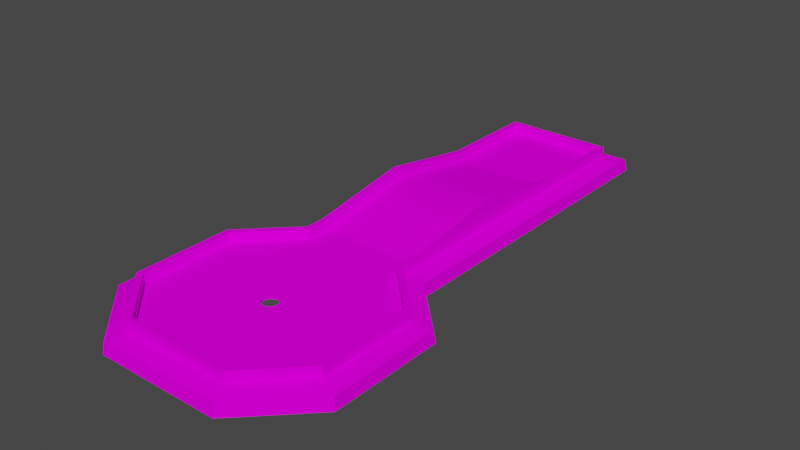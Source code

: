# Source: TestLevel.blend  (saved by Blender 2.80.75; exported with 4.5.12 LTS)
import bpy
from mathutils import Matrix  # noqa: F401  (used for matrix-valued properties, if any)

bpy.ops.wm.read_factory_settings(use_empty=True)
scene = bpy.context.scene
scene.name = 'Scene'

# ---- collections
col_collection = bpy.data.collections.new('Collection'); scene.collection.children.link(col_collection)

# ---- images (referenced by path relative to the original .blend; pixels are not part of the script)
import os
ASSET_DIR = os.environ.get("B2B_ASSET_DIR", "")  # directory of the original .blend (textures are referenced by path, not embedded)
HERE = os.path.dirname(os.path.abspath(__file__))  # packed textures are extracted next to this script under _unpacked/

def load_image(name, relpath, width, height, colorspace="sRGB"):
    """Load a texture the original file referenced (path relative to the .blend, or extracted next to this script)."""
    p = next((c for c in (os.path.join(HERE, relpath), os.path.join(ASSET_DIR, relpath)) if relpath and os.path.exists(c)), "")
    if p:
        img = bpy.data.images.load(p, check_existing=True)
        img.name = name
    else:  # same state as the original file: an image datablock whose file is absent (Cycles renders it pink)
        img = bpy.data.images.new(name, width, height)
        img.source = "FILE"
        img.filepath = "//" + (relpath or name)
    img.colorspace_settings.name = colorspace
    return img
img_tex_minigolfpack_png = load_image('tex_MinigolfPack.png', 'tex_MinigolfPack.png', 1024, 1024, 'sRGB')

# ---- materials (node trees are filled in below, after node groups)
mat_01___default = bpy.data.materials.new('01_-_Default')
mat_01___default.use_transparent_shadow = False
mat_01___default.diffuse_color = (0.5882, 0.5882, 0.5882, 1.0)
mat_01___default.roughness = 0.8586
mat_01___default.specular_intensity = 0.0
mat_01___default_001 = bpy.data.materials.new('01_-_Default.001')
mat_01___default_001.use_transparent_shadow = False
mat_01___default_001.diffuse_color = (0.5882, 0.5882, 0.5882, 1.0)
mat_01___default_001.roughness = 0.8586
mat_01___default_001.specular_intensity = 0.0
mat_01___default_002 = bpy.data.materials.new('01_-_Default.002')
mat_01___default_002.use_transparent_shadow = False
mat_01___default_002.diffuse_color = (0.5882, 0.5882, 0.5882, 1.0)
mat_01___default_002.roughness = 0.8586
mat_01___default_002.specular_intensity = 0.0

# ---- material node trees
mat_01___default.use_nodes = True; mat_01___default.node_tree.nodes.clear()
_N = mat_01___default.node_tree.nodes; _L = mat_01___default.node_tree.links
n0 = _N.new('ShaderNodeOutputMaterial'); n0.name = 'Material Output'; n0.location = (300, 300)
n1 = _N.new('ShaderNodeBsdfPrincipled'); n1.name = 'Principled BSDF'; n1.location = (10, 300)
n1.distribution = 'GGX'
n1.subsurface_method = 'BURLEY'
n1.inputs[2].default_value = 0.8586
n1.inputs[3].default_value = 1.45
n1.inputs[13].default_value = 0.0
n1.inputs[27].default_value = (0.0, 0.0, 0.0, 1.0)
n1.inputs[28].default_value = 1.0
n2 = _N.new('ShaderNodeTexImage'); n2.name = 'Image Texture'; n2.location = (-300, 600)
n2.image = img_tex_minigolfpack_png
_L.new(n1.outputs[0], n0.inputs[0])
_L.new(n2.outputs[0], n1.inputs[0])
n0.is_active_output = True
mat_01___default_001.use_nodes = True; mat_01___default_001.node_tree.nodes.clear()
_N = mat_01___default_001.node_tree.nodes; _L = mat_01___default_001.node_tree.links
n0 = _N.new('ShaderNodeOutputMaterial'); n0.name = 'Material Output'; n0.location = (300, 300)
n1 = _N.new('ShaderNodeBsdfPrincipled'); n1.name = 'Principled BSDF'; n1.location = (10, 300)
n1.distribution = 'GGX'
n1.subsurface_method = 'BURLEY'
n1.inputs[2].default_value = 0.8586
n1.inputs[3].default_value = 1.45
n1.inputs[13].default_value = 0.0
n1.inputs[27].default_value = (0.0, 0.0, 0.0, 1.0)
n1.inputs[28].default_value = 1.0
n2 = _N.new('ShaderNodeTexImage'); n2.name = 'Image Texture'; n2.location = (-300, 600)
n2.image = img_tex_minigolfpack_png
_L.new(n1.outputs[0], n0.inputs[0])
_L.new(n2.outputs[0], n1.inputs[0])
n0.is_active_output = True
mat_01___default_002.use_nodes = True; mat_01___default_002.node_tree.nodes.clear()
_N = mat_01___default_002.node_tree.nodes; _L = mat_01___default_002.node_tree.links
n0 = _N.new('ShaderNodeOutputMaterial'); n0.name = 'Material Output'; n0.location = (300, 300)
n1 = _N.new('ShaderNodeBsdfPrincipled'); n1.name = 'Principled BSDF'; n1.location = (10, 300)
n1.distribution = 'GGX'
n1.subsurface_method = 'BURLEY'
n1.inputs[2].default_value = 0.8586
n1.inputs[3].default_value = 1.45
n1.inputs[13].default_value = 0.0
n1.inputs[27].default_value = (0.0, 0.0, 0.0, 1.0)
n1.inputs[28].default_value = 1.0
n2 = _N.new('ShaderNodeTexImage'); n2.name = 'Image Texture'; n2.location = (-300, 600)
n2.image = img_tex_minigolfpack_png
_L.new(n1.outputs[0], n0.inputs[0])
_L.new(n2.outputs[0], n1.inputs[0])
n0.is_active_output = True

# ---- world
world_world = bpy.data.worlds.new('World'); scene.world = world_world
world_world.use_nodes = True; world_world.node_tree.nodes.clear()
_N = world_world.node_tree.nodes; _L = world_world.node_tree.links
n0 = _N.new('ShaderNodeOutputWorld'); n0.name = 'World Output'; n0.location = (300, 300)
n1 = _N.new('ShaderNodeBackground'); n1.name = 'Background'; n1.location = (10, 300)
n1.inputs[0].default_value = (0.05088, 0.05088, 0.05088, 1.0)
_L.new(n1.outputs[0], n0.inputs[0])
n0.is_active_output = True
world_world.color = (0.05088, 0.05088, 0.05088)
world_world.use_sun_shadow = False
world_world.sun_shadow_jitter_overblur = 0.0

# ---- meshes
me_mesh_trackgrassend_mesh = bpy.data.meshes.new('mesh_TrackGrassEnd_Mesh')
me_mesh_trackgrassend_mesh.from_pydata([(0.5, 0.0, -0.00844), (0.55, 0.0, -0.00844), (0.55, 0.1, -0.00844), (0.5, 0.1, -0.00844), (-0.55, 0.0, -0.00844), (-0.5, 0.0, -0.00844), (-0.5, 0.1, -0.00844), (-0.55, 0.1, -0.00844), (0.55, 0.0, -1.008), (0.55, 0.1, -1.008), (0.5, 0.1, -1.008), (0.5, 0.0, -0.7584), (-0.55, 0.1, -1.008), (-0.55, 0.0, -1.008), (-0.5, 0.0, -0.7584), (-0.5, 0.1, -1.008), (-0.55, 0.1, -1.058), (-0.55, 0.0, -1.058), (-0.5, 0.0, -1.058), (-0.5, 0.1, -1.058), (0.55, 0.0, -1.058), (0.55, 0.1, -1.058), (0.5, 0.0, -1.058), (0.5, 0.1, -1.058), (-0.5, 0.0, -1.008), (0.5, 0.0, -1.008), (0.25, 0.0, -0.7584), (0.72, -0.05, -0.00844), (0.5, -0.05, -0.00844), (0.5, -0.17, -0.00844), (0.74, -0.17, -0.00844), (-0.72, -0.05, -0.00844), (-0.74, -0.17, -0.00844), (-0.5, -0.17, -0.00844), (-0.5, -0.05, -0.00844), (0.25, -0.05, -0.00844), (0.25, -0.17, -0.00844), (0.25, 0.0, -0.00844), (-0.25, 0.0, -1.008), (-0.25, 0.0, -0.7584), (0.25, 0.0, -1.008), (-0.25, -0.05, -0.00844), (-0.25, -0.17, -0.00844), (-0.25, 0.0, -0.00844), (0.72, -0.05, -1.008), (0.74, -0.17, -1.008), (-0.72, -0.05, -1.008), (-0.74, -0.17, -1.008), (-0.72, -0.05, -1.228), (-0.74, -0.17, -1.248), (-0.5, -0.05, -1.228), (-0.5, -0.17, -1.248), (0.72, -0.05, -1.228), (0.74, -0.17, -1.248), (0.5, -0.05, -1.228), (0.5, -0.17, -1.248)], [], [(0, 1, 2), (2, 3, 0), (4, 5, 6), (6, 7, 4), (8, 9, 2), (2, 1, 8), (3, 10, 11), (11, 0, 3), (4, 7, 12), (12, 13, 4), (14, 15, 6), (6, 5, 14), (13, 12, 16), (16, 17, 13), (18, 17, 16), (16, 19, 18), (8, 20, 21), (21, 9, 8), (22, 23, 21), (21, 20, 22), (22, 18, 19), (19, 23, 22), (14, 24, 15), (10, 25, 11), (25, 26, 11), (27, 28, 29), (29, 30, 27), (1, 0, 28), (28, 27, 1), (31, 32, 33), (33, 34, 31), (4, 31, 34), (34, 5, 4), (35, 36, 29), (29, 28, 35), (37, 35, 28), (28, 0, 37), (38, 39, 26), (26, 40, 38), (41, 42, 36), (36, 35, 41), (43, 41, 35), (35, 37, 43), (38, 24, 39), (34, 33, 42), (42, 41, 34), (5, 34, 41), (41, 43, 5), (9, 10, 3), (3, 2, 9), (37, 0, 11), (11, 26, 37), (7, 6, 15), (15, 12, 7), (8, 1, 27), (27, 44, 8), (45, 44, 27), (27, 30, 45), (13, 46, 31), (31, 4, 13), (46, 47, 32), (32, 31, 46), (5, 43, 39), (39, 14, 5), (43, 37, 26), (26, 39, 43), (46, 13, 17), (17, 48, 46), (47, 46, 48), (48, 49, 47), (16, 12, 15), (50, 48, 17), (17, 18, 50), (51, 49, 48), (48, 50, 51), (16, 15, 19), (44, 52, 20), (20, 8, 44), (45, 53, 52), (52, 44, 45), (21, 10, 9), (54, 22, 20), (20, 52, 54), (55, 54, 52), (52, 53, 55), (21, 23, 10), (50, 18, 22), (22, 54, 50), (51, 50, 54), (54, 55, 51), (10, 23, 19), (19, 15, 10), (38, 40, 10), (10, 15, 38), (24, 14, 39), (25, 40, 26), (15, 24, 38), (40, 25, 10)])
me_mesh_trackgrassend_mesh.polygons.foreach_set('use_smooth', [0, 0, 0, 0, 0, 0, 0, 0, 0, 0, 0, 0, 0, 0, 0, 0, 0, 0, 0, 0, 0, 0, 0, 0, 1, 1, 1, 1, 1, 1, 1, 1, 1, 1, 1, 1, 1, 1, 1, 1, 1, 1, 1, 1, 1, 1, 1, 1, 1, 1, 1, 1, 1, 1, 1, 1, 1, 1, 1, 1, 1, 1, 1, 1, 1, 1, 1, 1, 1, 1, 1, 1, 1, 1, 1, 1, 1, 1, 1, 1, 1, 1, 1, 1, 1, 1, 1, 1, 1, 1, 1, 1, 1, 1, 1, 1, 1, 1])
_k = set([(0, 1), (0, 11), (0, 28), (0, 37), (1, 8), (1, 27), (2, 3), (2, 9), (3, 10), (4, 5), (4, 13), (4, 31), (4, 34), (5, 14), (5, 39), (5, 43), (6, 7), (6, 15), (7, 12), (7, 15), (8, 20), (9, 21), (10, 15), (10, 25), (10, 40), (11, 25), (12, 16), (13, 17), (14, 24), (15, 24), (16, 19), (17, 18), (18, 22), (19, 23), (20, 22), (21, 23), (24, 38), (25, 26), (25, 40), (27, 30), (27, 44), (29, 30), (29, 36), (30, 45), (31, 32), (31, 46), (32, 33), (32, 46), (32, 47), (33, 42), (36, 42), (37, 43), (38, 40), (44, 52), (45, 53), (46, 48), (47, 49), (48, 49), (48, 50), (49, 51), (50, 54), (51, 55), (52, 53), (52, 54), (53, 55)])
me_mesh_trackgrassend_mesh.attributes.new('sharp_edge', 'BOOLEAN', 'EDGE').data.foreach_set('value', [ (min(e.vertices), max(e.vertices)) in _k for e in me_mesh_trackgrassend_mesh.edges])
_uv = me_mesh_trackgrassend_mesh.uv_layers.new(name='UVMap')
_uv.uv.foreach_set('vector', [0.03016, 0.5717, 0.04227, 0.5717, 0.04227, 0.5959, 0.04227, 0.5959, 0.03016, 0.5959, 0.03016, 0.5717, 0.03016, 0.5717, 0.04227, 0.5717, 0.04227, 0.5959, 0.04227, 0.5959, 0.03016, 0.5959, 0.03016, 0.5717, 0.2458, 0.5717, 0.2458, 0.5959, 0.004065, 0.5959, 0.004065, 0.5959, 0.004065, 0.5717, 0.2458, 0.5717, 0.004065, 0.5961, 0.2458, 0.5961, 0.1854, 0.5717, 0.1854, 0.5717, 0.004065, 0.5717, 0.004065, 0.5961, 0.004065, 0.5717, 0.004065, 0.5961, 0.2458, 0.5961, 0.2458, 0.5961, 0.2458, 0.5717, 0.004065, 0.5717, 0.1854, 0.5717, 0.2458, 0.5959, 0.004065, 0.5959, 0.004065, 0.5959, 0.004065, 0.5717, 0.1854, 0.5717, 0.004065, 0.5717, 0.004065, 0.5961, 0.01615, 0.5961, 0.01615, 0.5961, 0.01615, 0.5717, 0.004065, 0.5717, 0.008965, 0.5717, 0.02105, 0.5717, 0.02105, 0.5961, 0.02105, 0.5961, 0.008965, 0.5961, 0.008965, 0.5717, 0.1258, 0.5717, 0.1379, 0.5717, 0.1379, 0.5961, 0.1379, 0.5961, 0.1258, 0.5961, 0.1258, 0.5717, 0.1307, 0.5717, 0.1307, 0.5961, 0.1428, 0.5961, 0.1428, 0.5961, 0.1428, 0.5717, 0.1307, 0.5717, 0.2411, 0.5717, 0.008804, 0.5717, 0.008804, 0.5961, 0.008804, 0.5961, 0.2411, 0.5961, 0.2411, 0.5717, 0.1854, 0.5717, 0.2458, 0.5717, 0.2458, 0.5959, 0.2458, 0.5961, 0.2458, 0.5717, 0.1854, 0.5717, 0.004242, 0.9959, 0.06462, 0.9356, 0.06462, 0.9959, 0.4916, 0.5496, 0.456, 0.5496, 0.456, 0.535, 0.456, 0.535, 0.4949, 0.535, 0.4916, 0.5496, 0.4641, 0.5557, 0.456, 0.5557, 0.456, 0.5496, 0.456, 0.5496, 0.4916, 0.5496, 0.4641, 0.5557, 0.2584, 0.5496, 0.2551, 0.535, 0.294, 0.535, 0.294, 0.535, 0.294, 0.5496, 0.2584, 0.5496, 0.2859, 0.5557, 0.2584, 0.5496, 0.294, 0.5496, 0.294, 0.5496, 0.294, 0.5557, 0.2859, 0.5557, 0.4155, 0.5496, 0.4155, 0.535, 0.456, 0.535, 0.456, 0.535, 0.456, 0.5496, 0.4155, 0.5496, 0.4155, 0.5557, 0.4155, 0.5496, 0.456, 0.5496, 0.456, 0.5496, 0.456, 0.5557, 0.4155, 0.5557, 0.004242, 0.9356, 0.06462, 0.9356, 0.06462, 0.9356, 0.06462, 0.9356, 0.004242, 0.9356, 0.004242, 0.9356, 0.3345, 0.5496, 0.3345, 0.535, 0.4155, 0.535, 0.4155, 0.535, 0.4155, 0.5496, 0.3345, 0.5496, 0.3345, 0.5557, 0.3345, 0.5496, 0.4155, 0.5496, 0.4155, 0.5496, 0.4155, 0.5557, 0.3345, 0.5557, 0.004242, 0.9356, 0.004242, 0.9959, 0.06462, 0.9356, 0.294, 0.5496, 0.294, 0.535, 0.3345, 0.535, 0.3345, 0.535, 0.3345, 0.5496, 0.294, 0.5496, 0.294, 0.5557, 0.294, 0.5496, 0.3345, 0.5496, 0.3345, 0.5496, 0.3345, 0.5557, 0.294, 0.5557, 0.2458, 0.5959, 0.2458, 0.6092, 0.004065, 0.6092, 0.004065, 0.6092, 0.004065, 0.5959, 0.2458, 0.5959, 0.1779, 0.9356, 0.1779, 0.9959, 0.06462, 0.9959, 0.06462, 0.9959, 0.06462, 0.9356, 0.1779, 0.9356, 0.004065, 0.6092, 0.004065, 0.5959, 0.2458, 0.5959, 0.2458, 0.5959, 0.2458, 0.6092, 0.004065, 0.6092, 0.496, 0.6089, 0.2545, 0.6089, 0.2545, 0.5596, 0.2545, 0.5596, 0.496, 0.5596, 0.496, 0.6089, 0.496, 0.5349, 0.496, 0.5596, 0.2545, 0.5596, 0.2545, 0.5596, 0.2545, 0.5349, 0.496, 0.5349, 0.4958, 0.6089, 0.4958, 0.5596, 0.2545, 0.5596, 0.2545, 0.5596, 0.2545, 0.6089, 0.4958, 0.6089, 0.4958, 0.5596, 0.4958, 0.5349, 0.2545, 0.5349, 0.2545, 0.5349, 0.2545, 0.5596, 0.4958, 0.5596, 0.1844, 0.9959, 0.1844, 0.9356, 0.08606, 0.9356, 0.08606, 0.9356, 0.08606, 0.9959, 0.1844, 0.9959, 0.1648, 0.9163, 0.1648, 0.8919, 0.0945, 0.8954, 0.0945, 0.8954, 0.0945, 0.9198, 0.1648, 0.9163, 0.3156, 0.5596, 0.3156, 0.6089, 0.3277, 0.6089, 0.3277, 0.6089, 0.3686, 0.5596, 0.3156, 0.5596, 0.3156, 0.5349, 0.3156, 0.5596, 0.3686, 0.5596, 0.3686, 0.5596, 0.3734, 0.5349, 0.3156, 0.5349, 0.03349, 0.6092, 0.0214, 0.6092, 0.0214, 0.5959, 0.2545, 0.5596, 0.3075, 0.5596, 0.2666, 0.6089, 0.2666, 0.6089, 0.2545, 0.6089, 0.2545, 0.5596, 0.2545, 0.5349, 0.3124, 0.5349, 0.3075, 0.5596, 0.3075, 0.5596, 0.2545, 0.5596, 0.2545, 0.5349, 0.03349, 0.6092, 0.0214, 0.5959, 0.0214, 0.6092, 0.2545, 0.5596, 0.3172, 0.5596, 0.2688, 0.6089, 0.2688, 0.6089, 0.2545, 0.6089, 0.2545, 0.5596, 0.2545, 0.5349, 0.3229, 0.5349, 0.3172, 0.5596, 0.3172, 0.5596, 0.2545, 0.5596, 0.2545, 0.5349, 0.1552, 0.6092, 0.1432, 0.5959, 0.1432, 0.6092, 0.3168, 0.5596, 0.3168, 0.6089, 0.3288, 0.6089, 0.3288, 0.6089, 0.3698, 0.5596, 0.3168, 0.5596, 0.3168, 0.5349, 0.3168, 0.5596, 0.3698, 0.5596, 0.3698, 0.5596, 0.3746, 0.5349, 0.3168, 0.5349, 0.1552, 0.6092, 0.1432, 0.6092, 0.1432, 0.5959, 0.4955, 0.5596, 0.4955, 0.6089, 0.2545, 0.6089, 0.2545, 0.6089, 0.2545, 0.5596, 0.4955, 0.5596, 0.4955, 0.5349, 0.4955, 0.5596, 0.2545, 0.5596, 0.2545, 0.5596, 0.2545, 0.5349, 0.4955, 0.5349, 0.2404, 0.5959, 0.2404, 0.6092, 0.009487, 0.6092, 0.009487, 0.6092, 0.009487, 0.5959, 0.2404, 0.5959, 0.06451, 0.5717, 0.1854, 0.5717, 0.2458, 0.5959, 0.2458, 0.5959, 0.004065, 0.5959, 0.06451, 0.5717, 0.004242, 0.9959, 0.06462, 0.9959, 0.06462, 0.9356, 0.004242, 0.9959, 0.004242, 0.9356, 0.06462, 0.9356, 0.004065, 0.5959, 0.004065, 0.5717, 0.06451, 0.5717, 0.1854, 0.5717, 0.2458, 0.5717, 0.2458, 0.5959])
me_mesh_trackgrassend_mesh.materials.append(mat_01___default)
me_mesh_trackgrassend_mesh.use_remesh_preserve_volume = False
me_mesh_trackgrassend_mesh.use_remesh_preserve_attributes = False
me_mesh_trackgrassend_mesh.use_mirror_vertex_groups = False
me_mesh_trackgrassend_mesh.update()
me_mesh_trackgrassend_mesh.normals_split_custom_set([tuple(v) for v in zip(*[iter([0.0, 0.0, 1.0, 0.0, 0.0, 1.0, 0.0, 0.0, 1.0, 0.0, 0.0, 1.0, 0.0, 0.0, 1.0, 0.0, 0.0, 1.0, 0.0, 0.0, 1.0, 0.0, 0.0, 1.0, 0.0, 0.0, 1.0, 0.0, 0.0, 1.0, 0.0, 0.0, 1.0, 0.0, 0.0, 1.0, 1.0, 0.0, 0.0, 1.0, 0.0, 0.0, 1.0, 0.0, 0.0, 1.0, 0.0, 0.0, 1.0, 0.0, 0.0, 1.0, 0.0, 0.0, -1.0, 0.0, 0.0, -1.0, 0.0, 0.0, -1.0, 0.0, 0.0, -1.0, 0.0, 0.0, -1.0, 0.0, 0.0, -1.0, 0.0, 0.0, -1.0, 0.0, 0.0, -1.0, 0.0, 0.0, -1.0, 0.0, 0.0, -1.0, 0.0, 0.0, -1.0, 0.0, 0.0, -1.0, 0.0, 0.0, 1.0, 0.0, 0.0, 1.0, 0.0, 0.0, 1.0, 0.0, 0.0, 1.0, 0.0, 0.0, 1.0, 0.0, 0.0, 1.0, 0.0, 0.0, -1.0, 0.0, 0.0, -1.0, 0.0, 0.0, -1.0, 0.0, 0.0, -1.0, 0.0, 0.0, -1.0, 0.0, 0.0, -1.0, 0.0, 0.0, 0.0, 0.0, -1.0, 0.0, 0.0, -1.0, 0.0, 0.0, -1.0, 0.0, 0.0, -1.0, 0.0, 0.0, -1.0, 0.0, 0.0, -1.0, 1.0, 0.0, 0.0, 1.0, 0.0, 0.0, 1.0, 0.0, 0.0, 1.0, 0.0, 0.0, 1.0, 0.0, 0.0, 1.0, 0.0, 0.0, 0.0, 0.0, -1.0, 0.0, 0.0, -1.0, 0.0, 0.0, -1.0, 0.0, 0.0, -1.0, 0.0, 0.0, -1.0, 0.0, 0.0, -1.0, 0.0, 0.0, -1.0, 0.0, 0.0, -1.0, 0.0, 0.0, -1.0, 0.0, 0.0, -1.0, 0.0, 0.0, -1.0, 0.0, 0.0, -1.0, 1.0, 0.0, 0.0, 1.0, 0.0, 0.0, 1.0, 0.0, 0.0, -1.0, 0.0, 0.0, -1.0, 0.0, 0.0, -1.0, 0.0, 0.0, 0.0, 1.0, 0.0, 0.0, 1.0, 0.0, 0.0, 1.0, 0.0, 0.0, 0.0, 1.0, 0.0, 0.0, 1.0, 0.0, 0.0, 1.0, 0.0, 0.0, 1.0, 0.0, 0.0, 1.0, 0.0, 0.0, 1.0, 0.0, 0.0, 1.0, 0.0, 0.0, 1.0, 0.0, 0.0, 1.0, 0.0, 0.0, 1.0, 0.0, 0.0, 1.0, 0.0, 0.0, 1.0, 0.0, 0.0, 1.0, 0.0, 0.0, 1.0, 0.0, 0.0, 1.0, 0.0, 0.0, 1.0, 0.0, 0.0, 1.0, 0.0, 0.0, 1.0, 0.0, 0.0, 1.0, 0.0, 0.0, 1.0, 0.0, 0.0, 1.0, 0.0, 0.0, 1.0, 0.0, 0.0, 1.0, 0.0, 0.0, 1.0, 0.0, 0.0, 1.0, 0.0, 0.0, 1.0, 0.0, 0.0, 1.0, 0.0, 0.0, 1.0, 0.0, 0.0, 1.0, 0.0, 0.0, 1.0, 0.0, 0.0, 1.0, 0.0, 0.0, 1.0, 0.0, 0.0, 1.0, 0.0, 0.0, 1.0, 0.0, 0.0, 1.0, 0.0, 0.0, 1.0, 0.0, 1.0, 0.0, 0.0, 1.0, 0.0, 0.0, 1.0, 0.0, 0.0, 1.0, 0.0, 0.0, 1.0, 0.0, 0.0, 1.0, 0.0, 0.0, 0.0, 1.0, 0.0, 0.0, 1.0, 0.0, 0.0, 1.0, 0.0, 0.0, 1.0, 0.0, 0.0, 1.0, 0.0, 0.0, 1.0, 0.0, 0.0, 1.0, 0.0, 0.0, 1.0, 0.0, 0.0, 1.0, 0.0, 0.0, 1.0, 0.0, 0.0, 1.0, 0.0, 0.0, 1.0, 0.0, 1.0, 0.0, 0.0, 1.0, 0.0, 0.0, 1.0, 0.0, 0.0, 0.0, 1.0, 0.0, 0.0, 1.0, 0.0, 0.0, 1.0, 0.0, 0.0, 1.0, 0.0, 0.0, 1.0, 0.0, 0.0, 1.0, 0.0, 0.0, 1.0, 0.0, 0.0, 1.0, 0.0, 0.0, 1.0, 0.0, 0.0, 1.0, 0.0, 0.0, 1.0, 0.0, 0.0, 1.0, 0.0, 1.0, 0.0, 0.0, 1.0, 0.0, 0.0, 1.0, 0.0, 0.0, 1.0, 0.0, 0.0, 1.0, 0.0, 0.0, 1.0, 0.0, 0.0, 1.0, 0.0, 0.0, 1.0, 0.0, 0.0, 1.0, 0.0, 0.0, 1.0, 0.0, 0.0, 1.0, 0.0, 0.0, 1.0, 0.0, 0.0, 1.0, 0.0, 0.0, 1.0, 0.0, 0.0, 1.0, 0.0, 0.0, 1.0, 0.0, 0.0, 1.0, 0.0, 0.0, 1.0, 0.0, 0.2822, 0.9594, 0.0, 0.2822, 0.9594, 0.0, 0.2822, 0.9594, 0.0, 0.2822, 0.9594, 0.0, 0.2822, 0.9594, 0.0, 0.2822, 0.9594, 0.0, 0.9864, 0.1644, 0.0, 0.9864, 0.1644, 0.0, 0.9864, 0.1644, 0.0, 0.9864, 0.1644, 0.0, 0.9864, 0.1644, 0.0, 0.9864, 0.1644, 0.0, -0.2822, 0.9594, 0.0, -0.2822, 0.9594, 0.0, -0.2822, 0.9594, 0.0, -0.2822, 0.9594, 0.0, -0.2822, 0.9594, 0.0, -0.2822, 0.9594, 0.0, -0.9864, 0.1644, 0.0, -0.9864, 0.1644, 0.0, -0.9864, 0.1644, 0.0, -0.9864, 0.1644, 0.0, -0.9864, 0.1644, 0.0, -0.9864, 0.1644, 0.0, 0.0, 1.0, 0.0, 0.0, 1.0, 0.0, 0.0, 1.0, 0.0, 0.0, 1.0, 0.0, 0.0, 1.0, 0.0, 0.0, 1.0, 0.0, 0.0, 1.0, 0.0, 0.0, 1.0, 0.0, 0.0, 1.0, 0.0, 0.0, 1.0, 0.0, 0.0, 1.0, 0.0, 0.0, 1.0, 0.0, -0.2822, 0.9594, 0.0, -0.2822, 0.9594, 0.0, -0.144, 0.9791, -0.144, -0.144, 0.9791, -0.144, -0.144, 0.9791, -0.144, -0.2822, 0.9594, 0.0, -0.9864, 0.1644, 0.0, -0.9864, 0.1644, 0.0, -0.9864, 0.1644, 0.0, -0.9864, 0.1644, 0.0, -0.9864, 0.1644, 0.0, -0.9864, 0.1644, 0.0, 0.0, 1.0, 0.0, 0.0, 1.0, 0.0, 0.0, 1.0, 0.0, 0.0, 0.9594, -0.2822, -0.144, 0.9791, -0.144, -0.144, 0.9791, -0.144, -0.144, 0.9791, -0.144, 0.0, 0.9594, -0.2822, 0.0, 0.9594, -0.2822, 0.0, 0.1644, -0.9864, 0.0, 0.1644, -0.9864, 0.0, 0.1644, -0.9864, 0.0, 0.1644, -0.9864, 0.0, 0.1644, -0.9864, 0.0, 0.1644, -0.9864, 0.0, 1.0, 0.0, 0.0, 1.0, 0.0, 0.0, 1.0, 0.0, 0.2822, 0.9594, 0.0, 0.144, 0.9791, -0.144, 0.144, 0.9791, -0.144, 0.144, 0.9791, -0.144, 0.2822, 0.9594, 0.0, 0.2822, 0.9594, 0.0, 0.9864, 0.1644, 0.0, 0.9864, 0.1644, 0.0, 0.9864, 0.1644, 0.0, 0.9864, 0.1644, 0.0, 0.9864, 0.1644, 0.0, 0.9864, 0.1644, 0.0, 0.0, 1.0, 0.0, 0.0, 1.0, 0.0, 0.0, 1.0, 0.0, 0.0, 0.9594, -0.2822, 0.0, 0.9594, -0.2822, 0.144, 0.9791, -0.144, 0.144, 0.9791, -0.144, 0.144, 0.9791, -0.144, 0.0, 0.9594, -0.2822, 0.0, 0.1644, -0.9864, 0.0, 0.1644, -0.9864, 0.0, 0.1644, -0.9864, 0.0, 0.1644, -0.9864, 0.0, 0.1644, -0.9864, 0.0, 0.1644, -0.9864, 0.0, 1.0, 0.0, 0.0, 1.0, 0.0, 0.0, 1.0, 0.0, 0.0, 0.9594, -0.2822, 0.0, 0.9594, -0.2822, 0.0, 0.9594, -0.2822, 0.0, 0.9594, -0.2822, 0.0, 0.9594, -0.2822, 0.0, 0.9594, -0.2822, 0.0, 0.1644, -0.9864, 0.0, 0.1644, -0.9864, 0.0, 0.1644, -0.9864, 0.0, 0.1644, -0.9864, 0.0, 0.1644, -0.9864, 0.0, 0.1644, -0.9864, 0.0, 1.0, 0.0, 0.0, 1.0, 0.0, 0.0, 1.0, 0.0, 0.0, 1.0, 0.0, 0.0, 1.0, 0.0, 0.0, 1.0, 0.0, 0.0, 0.0, 1.0, 0.0, 0.0, 1.0, 0.0, 0.0, 1.0, 0.0, 0.0, 1.0, 0.0, 0.0, 1.0, 0.0, 0.0, 1.0, 0.0, 1.0, 0.0, 0.0, 1.0, 0.0, 0.0, 1.0, 0.0, 0.0, 1.0, 0.0, 0.0, 1.0, 0.0, 0.0, 1.0, 0.0, 0.0, 0.0, 1.0, 0.0, 0.0, 1.0, 0.0, 0.0, 1.0, 0.0, 0.0, 1.0, 0.0, 0.0, 1.0, 0.0, 0.0, 1.0])] * 3)])
me_mesh_trackgrasshill_04_mesh_001 = bpy.data.meshes.new('mesh_TrackGrassHill_04_Mesh.001')
me_mesh_trackgrasshill_04_mesh_001.from_pydata([(0.55, 0.0, 1.39), (0.55, 0.1, 1.39), (0.55, 0.1, 1.99), (0.55, 0.0, 1.99), (0.5, 0.1667, 0.9898), (0.5, 0.1, 1.39), (0.5, 0.2, 1.39), (0.5, 0.2667, 0.9898), (0.5, 0.0, 1.99), (0.5, 0.1, 1.99), (-0.55, 0.0, 1.39), (-0.55, 0.1, 1.39), (-0.55, 0.1, 0.9898), (-0.55, 0.0, 0.9898), (-0.55, 0.0, 1.99), (-0.5, 0.0, 1.99), (-0.5, 0.1, 1.99), (-0.55, 0.1, 1.99), (-0.5, 0.1, 1.39), (0.55, 0.0, 0.9898), (0.55, 0.1, 0.9898), (-0.5, 0.1667, 0.9898), (-0.5, 0.2667, 0.9898), (-0.5, 0.2, 1.39), (0.55, 0.2, 1.39), (-0.55, 0.2, 1.39), (-0.55, 0.2667, 0.9898), (0.55, 0.2667, 0.9898), (0.55, 0.0, 0.5898), (0.55, 0.0, -0.01022), (0.55, 0.1, -0.01022), (0.55, 0.1, 0.5898), (0.5, 0.2, 0.5898), (0.5, 0.1, 0.5898), (0.5, 0.0, -0.01022), (0.5, 0.1, -0.01022), (-0.55, 0.0, 0.5898), (-0.55, 0.1, 0.5898), (-0.55, 0.0, -0.01022), (-0.55, 0.1, -0.01022), (-0.5, 0.1, -0.01022), (-0.5, 0.0, -0.01022), (-0.5, 0.1, 0.5898), (-0.5, 0.2, 0.5898), (0.55, 0.2, 0.5898), (-0.55, 0.2, 0.5898), (0.0, 0.1667, 0.9898), (0.0, 0.1, 1.39), (0.0, 0.0, 1.99), (0.72, -0.05, 1.99), (0.74, -0.17, 0.9898), (0.72, -0.05, 0.9898), (0.74, -0.17, 1.99), (-0.7176, -0.0493, 1.99), (-0.74, -0.17, 0.9898), (-0.74, -0.17, 1.99), (-0.72, -0.05, 1.99), (-0.72, -0.05, 0.9898), (-0.7167, -0.05, 1.99), (-0.5, -0.05, 1.99), (-0.5, -0.17, 1.99), (0.5, -0.05, 1.99), (0.5, -0.17, 1.99), (0.0, 0.1, 0.5898), (0.0, 0.0, -0.01022), (0.72, -0.05, -0.01023), (0.74, -0.17, -0.01023), (-0.7176, -0.0493, -0.01022), (-0.72, -0.05, -0.01022), (-0.74, -0.17, -0.01022), (-0.5, -0.05, -0.01022), (-0.7167, -0.05, -0.01022), (-0.5, -0.17, -0.01022), (0.5, -0.05, -0.01023), (0.5, -0.17, -0.01023)], [], [(0, 1, 2), (2, 3, 0), (4, 5, 6), (6, 7, 4), (8, 3, 2), (2, 9, 8), (10, 11, 12), (12, 13, 10), (14, 15, 16), (16, 17, 14), (15, 18, 16), (19, 20, 1), (1, 0, 19), (5, 9, 6), (10, 14, 17), (17, 11, 10), (21, 22, 23), (23, 18, 21), (1, 24, 2), (25, 26, 12), (12, 11, 25), (18, 23, 16), (20, 27, 24), (24, 1, 20), (5, 8, 9), (17, 25, 11), (28, 29, 30), (30, 31, 28), (4, 7, 32), (32, 33, 4), (34, 35, 30), (30, 29, 34), (36, 13, 12), (12, 37, 36), (38, 39, 40), (40, 41, 38), (41, 40, 42), (19, 28, 31), (31, 20, 19), (33, 32, 35), (36, 37, 39), (39, 38, 36), (21, 42, 43), (43, 22, 21), (31, 30, 44), (45, 37, 12), (12, 26, 45), (42, 40, 43), (20, 31, 44), (44, 27, 20), (33, 35, 34), (39, 37, 45), (24, 6, 9), (9, 2, 24), (46, 47, 5), (5, 4, 46), (26, 25, 23), (23, 22, 26), (27, 7, 6), (6, 24, 27), (15, 48, 47), (47, 18, 15), (17, 16, 23), (23, 25, 17), (49, 0, 3), (50, 51, 49), (49, 52, 50), (53, 14, 10), (54, 55, 56), (56, 57, 54), (53, 58, 59), (14, 53, 59), (14, 59, 15), (60, 59, 58), (58, 56, 55), (60, 58, 55), (61, 49, 3), (3, 8, 61), (62, 52, 49), (49, 61, 62), (59, 48, 15), (62, 61, 59), (59, 60, 62), (21, 18, 47), (47, 46, 21), (8, 5, 47), (47, 48, 8), (51, 19, 0), (0, 49, 51), (57, 56, 53), (13, 57, 53), (10, 13, 53), (53, 56, 58), (61, 8, 48), (48, 59, 61), (44, 30, 35), (35, 32, 44), (46, 4, 33), (33, 63, 46), (26, 22, 43), (43, 45, 26), (27, 44, 32), (32, 7, 27), (41, 42, 63), (63, 64, 41), (39, 45, 43), (43, 40, 39), (65, 29, 28), (50, 66, 65), (65, 51, 50), (67, 36, 38), (54, 57, 68), (68, 69, 54), (38, 41, 70), (70, 71, 67), (38, 70, 67), (69, 68, 71), (72, 69, 71), (72, 71, 70), (73, 34, 29), (29, 65, 73), (74, 73, 65), (65, 66, 74), (70, 41, 64), (74, 72, 70), (70, 73, 74), (21, 46, 63), (63, 42, 21), (34, 64, 63), (63, 33, 34), (51, 65, 28), (28, 19, 51), (67, 68, 57), (67, 57, 13), (36, 67, 13), (67, 71, 68), (73, 70, 64), (64, 34, 73)])
me_mesh_trackgrasshill_04_mesh_001.polygons.foreach_set('use_smooth', [0, 0, 0, 0, 0, 0, 0, 0, 0, 0, 0, 0, 0, 0, 0, 0, 0, 0, 0, 0, 0, 0, 0, 0, 0, 0, 0, 0, 0, 0, 0, 0, 0, 0, 0, 0, 0, 0, 0, 0, 0, 0, 0, 0, 0, 0, 0, 0, 0, 0, 0, 0, 1, 1, 1, 1, 1, 1, 1, 1, 1, 1, 1, 1, 1, 1, 1, 1, 1, 1, 1, 1, 1, 1, 1, 1, 1, 1, 1, 1, 1, 1, 1, 1, 1, 1, 1, 1, 1, 1, 1, 1, 1, 1, 1, 1, 1, 1, 1, 1, 1, 1, 1, 1, 1, 1, 1, 1, 1, 1, 1, 1, 1, 1, 1, 1, 1, 1, 1, 1, 1, 1, 1, 1, 1, 1, 1, 1, 1, 1, 1, 1, 1, 1, 1, 1, 1, 1])
_k = set([(0, 3), (0, 19), (2, 9), (2, 24), (3, 8), (3, 49), (4, 5), (4, 33), (5, 8), (6, 7), (6, 9), (7, 32), (8, 48), (8, 61), (10, 13), (10, 14), (13, 36), (14, 15), (14, 53), (14, 59), (15, 18), (15, 47), (15, 48), (16, 17), (16, 23), (17, 25), (18, 21), (19, 28), (21, 42), (22, 23), (22, 43), (24, 27), (25, 26), (26, 45), (27, 44), (28, 29), (29, 34), (29, 65), (29, 73), (30, 35), (30, 44), (32, 35), (33, 34), (34, 63), (34, 64), (36, 38), (38, 41), (38, 67), (39, 40), (39, 45), (40, 43), (41, 42), (41, 64), (41, 70), (49, 51), (49, 52), (50, 52), (50, 66), (51, 65), (52, 62), (53, 56), (54, 55), (54, 69), (55, 56), (55, 60), (56, 57), (57, 68), (60, 62), (65, 66), (66, 74), (67, 68), (68, 69), (69, 71), (69, 72), (72, 74)])
me_mesh_trackgrasshill_04_mesh_001.attributes.new('sharp_edge', 'BOOLEAN', 'EDGE').data.foreach_set('value', [ (min(e.vertices), max(e.vertices)) in _k for e in me_mesh_trackgrasshill_04_mesh_001.edges])
_uv = me_mesh_trackgrasshill_04_mesh_001.uv_layers.new(name='UVMap')
_uv.uv.foreach_set('vector', [0.1491, 0.5717, 0.1491, 0.584, 0.004065, 0.5959, 0.004065, 0.5959, 0.004065, 0.5717, 0.1491, 0.5717, 0.2458, 0.5717, 0.1491, 0.5717, 0.1491, 0.5961, 0.1491, 0.5961, 0.2458, 0.5961, 0.2458, 0.5717, 0.03016, 0.5717, 0.04227, 0.5717, 0.04227, 0.5959, 0.04227, 0.5959, 0.03016, 0.5959, 0.03016, 0.5717, 0.1491, 0.5717, 0.1491, 0.5857, 0.2458, 0.5827, 0.2458, 0.5827, 0.2458, 0.5717, 0.1491, 0.5717, 0.03016, 0.5717, 0.04227, 0.5717, 0.04227, 0.5959, 0.04227, 0.5959, 0.03016, 0.5959, 0.03016, 0.5717, 0.004065, 0.5717, 0.1491, 0.5717, 0.004065, 0.5959, 0.2458, 0.5717, 0.2458, 0.5811, 0.1491, 0.584, 0.1491, 0.584, 0.1491, 0.5717, 0.2458, 0.5717, 0.1491, 0.5717, 0.004065, 0.5961, 0.1491, 0.5961, 0.1491, 0.5717, 0.004065, 0.5717, 0.004065, 0.5961, 0.004065, 0.5961, 0.1491, 0.5857, 0.1491, 0.5717, 0.2458, 0.5717, 0.2458, 0.5959, 0.1491, 0.5959, 0.1491, 0.5959, 0.1491, 0.5717, 0.2458, 0.5717, 0.1491, 0.584, 0.1491, 0.5959, 0.004065, 0.5959, 0.1491, 0.5961, 0.2458, 0.5961, 0.2458, 0.5827, 0.2458, 0.5827, 0.1491, 0.5857, 0.1491, 0.5961, 0.1491, 0.5717, 0.1491, 0.5959, 0.004065, 0.5959, 0.2458, 0.5811, 0.2458, 0.5959, 0.1491, 0.5959, 0.1491, 0.5959, 0.1491, 0.584, 0.2458, 0.5811, 0.1491, 0.5717, 0.004065, 0.5717, 0.004065, 0.5961, 0.004065, 0.5961, 0.1491, 0.5961, 0.1491, 0.5857, 0.1008, 0.5717, 0.2458, 0.5717, 0.2458, 0.5959, 0.2458, 0.5959, 0.1008, 0.584, 0.1008, 0.5717, 0.004065, 0.5717, 0.004065, 0.5961, 0.1008, 0.5961, 0.1008, 0.5961, 0.1008, 0.5717, 0.004065, 0.5717, 0.1405, 0.5717, 0.1405, 0.5959, 0.1526, 0.5959, 0.1526, 0.5959, 0.1526, 0.5717, 0.1405, 0.5717, 0.1008, 0.5717, 0.004065, 0.5717, 0.004065, 0.5827, 0.004065, 0.5827, 0.1008, 0.5857, 0.1008, 0.5717, 0.1405, 0.5717, 0.1405, 0.5959, 0.1526, 0.5959, 0.1526, 0.5959, 0.1526, 0.5717, 0.1405, 0.5717, 0.2458, 0.5717, 0.2458, 0.5959, 0.1008, 0.5717, 0.004065, 0.5717, 0.1008, 0.5717, 0.1008, 0.584, 0.1008, 0.584, 0.004065, 0.5811, 0.004065, 0.5717, 0.1008, 0.5717, 0.1008, 0.5961, 0.2458, 0.5961, 0.1008, 0.5717, 0.1008, 0.5857, 0.2458, 0.5961, 0.2458, 0.5961, 0.2458, 0.5717, 0.1008, 0.5717, 0.004065, 0.5717, 0.1008, 0.5717, 0.1008, 0.5959, 0.1008, 0.5959, 0.004065, 0.5959, 0.004065, 0.5717, 0.1008, 0.584, 0.2458, 0.5959, 0.1008, 0.5959, 0.1008, 0.5961, 0.1008, 0.5857, 0.004065, 0.5827, 0.004065, 0.5827, 0.004065, 0.5961, 0.1008, 0.5961, 0.1008, 0.5717, 0.2458, 0.5959, 0.1008, 0.5959, 0.004065, 0.5811, 0.1008, 0.584, 0.1008, 0.5959, 0.1008, 0.5959, 0.004065, 0.5959, 0.004065, 0.5811, 0.1008, 0.5717, 0.2458, 0.5961, 0.2458, 0.5717, 0.2458, 0.5961, 0.1008, 0.5857, 0.1008, 0.5961, 0.1491, 0.5959, 0.1491, 0.6092, 0.004065, 0.6092, 0.004065, 0.6092, 0.004065, 0.5959, 0.1491, 0.5959, 0.6633, 0.8768, 0.5997, 0.8768, 0.5997, 0.9959, 0.5997, 0.9959, 0.6633, 0.9959, 0.6633, 0.8768, 0.2458, 0.6092, 0.1491, 0.6092, 0.1491, 0.5959, 0.1491, 0.5959, 0.2458, 0.5959, 0.2458, 0.6092, 0.2458, 0.5959, 0.2458, 0.6092, 0.1491, 0.6092, 0.1491, 0.6092, 0.1491, 0.5959, 0.2458, 0.5959, 0.5042, 0.9959, 0.5042, 0.8768, 0.5997, 0.8768, 0.5997, 0.8768, 0.5997, 0.9959, 0.5042, 0.9959, 0.004065, 0.6092, 0.004065, 0.5959, 0.1491, 0.5959, 0.1491, 0.5959, 0.1491, 0.6092, 0.004065, 0.6092, 0.2545, 0.5596, 0.3991, 0.6089, 0.2545, 0.6089, 0.4955, 0.5349, 0.4955, 0.5596, 0.2545, 0.5596, 0.2545, 0.5596, 0.2545, 0.5349, 0.4955, 0.5349, 0.2545, 0.5602, 0.2545, 0.6089, 0.3991, 0.6089, 0.4955, 0.5349, 0.2545, 0.5349, 0.2545, 0.5596, 0.2545, 0.5596, 0.4955, 0.5596, 0.4955, 0.5349, 0.2585, 0.5497, 0.2587, 0.5496, 0.2939, 0.5496, 0.2857, 0.5557, 0.2585, 0.5497, 0.2939, 0.5496, 0.2857, 0.5557, 0.2939, 0.5496, 0.2939, 0.5557, 0.2939, 0.5349, 0.2939, 0.5496, 0.2587, 0.5496, 0.2587, 0.5496, 0.2582, 0.5496, 0.2549, 0.5349, 0.2939, 0.5349, 0.2587, 0.5496, 0.2549, 0.5349, 0.4561, 0.5496, 0.4918, 0.5496, 0.4642, 0.5557, 0.4642, 0.5557, 0.4561, 0.5557, 0.4561, 0.5496, 0.4561, 0.5349, 0.495, 0.5349, 0.4918, 0.5496, 0.4918, 0.5496, 0.4561, 0.5496, 0.4561, 0.5349, 0.2939, 0.5496, 0.375, 0.5557, 0.2939, 0.5557, 0.4561, 0.5349, 0.4561, 0.5496, 0.2939, 0.5496, 0.2939, 0.5496, 0.2939, 0.5349, 0.4561, 0.5349, 0.6633, 0.9959, 0.5997, 0.9959, 0.5997, 0.8768, 0.5997, 0.8768, 0.6633, 0.8768, 0.6633, 0.9959, 0.5042, 0.9959, 0.5997, 0.9959, 0.5997, 0.8768, 0.5997, 0.8768, 0.5042, 0.8768, 0.5042, 0.9959, 0.4955, 0.5596, 0.4955, 0.6089, 0.3991, 0.6089, 0.3991, 0.6089, 0.2545, 0.5596, 0.4955, 0.5596, 0.4955, 0.5596, 0.2545, 0.5596, 0.2545, 0.5602, 0.4955, 0.6089, 0.4955, 0.5596, 0.2545, 0.5602, 0.3991, 0.6089, 0.4955, 0.6089, 0.2545, 0.5602, 0.2585, 0.5497, 0.2582, 0.5496, 0.2587, 0.5496, 0.4561, 0.5496, 0.4561, 0.5557, 0.375, 0.5557, 0.375, 0.5557, 0.2939, 0.5496, 0.4561, 0.5496, 0.1008, 0.5959, 0.2458, 0.5959, 0.2458, 0.6092, 0.2458, 0.6092, 0.1008, 0.6092, 0.1008, 0.5959, 0.6633, 0.8768, 0.6633, 0.9959, 0.5997, 0.9959, 0.5997, 0.9959, 0.5997, 0.8768, 0.6633, 0.8768, 0.004065, 0.6092, 0.004065, 0.5959, 0.1008, 0.5959, 0.1008, 0.5959, 0.1008, 0.6092, 0.004065, 0.6092, 0.004065, 0.5959, 0.1008, 0.5959, 0.1008, 0.6092, 0.1008, 0.6092, 0.004065, 0.6092, 0.004065, 0.5959, 0.5042, 0.9959, 0.5997, 0.9959, 0.5997, 0.8768, 0.5997, 0.8768, 0.5042, 0.8768, 0.5042, 0.9959, 0.2458, 0.6092, 0.1008, 0.6092, 0.1008, 0.5959, 0.1008, 0.5959, 0.2458, 0.5959, 0.2458, 0.6092, 0.4955, 0.5596, 0.4955, 0.6089, 0.3509, 0.6089, 0.2545, 0.5349, 0.4955, 0.5349, 0.4955, 0.5596, 0.4955, 0.5596, 0.2545, 0.5596, 0.2545, 0.5349, 0.4955, 0.5602, 0.3509, 0.6089, 0.4955, 0.6089, 0.2545, 0.5349, 0.2545, 0.5596, 0.4955, 0.5596, 0.4955, 0.5596, 0.4955, 0.5349, 0.2545, 0.5349, 0.2857, 0.5557, 0.2939, 0.5557, 0.2939, 0.5496, 0.2939, 0.5496, 0.2587, 0.5496, 0.2585, 0.5497, 0.2857, 0.5557, 0.2939, 0.5496, 0.2585, 0.5497, 0.2549, 0.5349, 0.2582, 0.5496, 0.2587, 0.5496, 0.2939, 0.5349, 0.2549, 0.5349, 0.2587, 0.5496, 0.2939, 0.5349, 0.2587, 0.5496, 0.2939, 0.5496, 0.4561, 0.5496, 0.4561, 0.5557, 0.4642, 0.5557, 0.4642, 0.5557, 0.4918, 0.5496, 0.4561, 0.5496, 0.4561, 0.5349, 0.4561, 0.5496, 0.4918, 0.5496, 0.4918, 0.5496, 0.495, 0.5349, 0.4561, 0.5349, 0.2939, 0.5496, 0.2939, 0.5557, 0.375, 0.5557, 0.4561, 0.5349, 0.2939, 0.5349, 0.2939, 0.5496, 0.2939, 0.5496, 0.4561, 0.5496, 0.4561, 0.5349, 0.6633, 0.9959, 0.6633, 0.8768, 0.5997, 0.8768, 0.5997, 0.8768, 0.5997, 0.9959, 0.6633, 0.9959, 0.5042, 0.9959, 0.5042, 0.8768, 0.5997, 0.8768, 0.5997, 0.8768, 0.5997, 0.9959, 0.5042, 0.9959, 0.2545, 0.5596, 0.4955, 0.5596, 0.3509, 0.6089, 0.3509, 0.6089, 0.2545, 0.6089, 0.2545, 0.5596, 0.4955, 0.5602, 0.4955, 0.5596, 0.2545, 0.5596, 0.4955, 0.5602, 0.2545, 0.5596, 0.2545, 0.6089, 0.3509, 0.6089, 0.4955, 0.5602, 0.2545, 0.6089, 0.2585, 0.5497, 0.2587, 0.5496, 0.2582, 0.5496, 0.4561, 0.5496, 0.2939, 0.5496, 0.375, 0.5557, 0.375, 0.5557, 0.4561, 0.5557, 0.4561, 0.5496])
me_mesh_trackgrasshill_04_mesh_001.materials.append(mat_01___default_001)
me_mesh_trackgrasshill_04_mesh_001.use_remesh_preserve_volume = False
me_mesh_trackgrasshill_04_mesh_001.use_remesh_preserve_attributes = False
me_mesh_trackgrasshill_04_mesh_001.use_mirror_vertex_groups = False
me_mesh_trackgrasshill_04_mesh_001.update()
me_mesh_trackgrasshill_04_mesh_001.normals_split_custom_set([tuple(v) for v in zip(*[iter([1.0, 0.0, 0.0, 1.0, 0.0, 0.0, 1.0, 0.0, 0.0, 1.0, 0.0, 0.0, 1.0, 0.0, 0.0, 1.0, 0.0, 0.0, -1.0, 0.0, 0.0, -1.0, 0.0, 0.0, -1.0, 0.0, 0.0, -1.0, 0.0, 0.0, -1.0, 0.0, 0.0, -1.0, 0.0, 0.0, 0.0, 0.0, 1.0, 0.0, 0.0, 1.0, 0.0, 0.0, 1.0, 0.0, 0.0, 1.0, 0.0, 0.0, 1.0, 0.0, 0.0, 1.0, -1.0, 0.0, 0.0, -1.0, 0.0, 0.0, -1.0, 0.0, 0.0, -1.0, 0.0, 0.0, -1.0, 0.0, 0.0, -1.0, 0.0, 0.0, 0.0, 9.537e-06, 1.0, 0.0, 9.537e-06, 1.0, 0.0, 9.537e-06, 1.0, 0.0, 9.537e-06, 1.0, 0.0, 9.537e-06, 1.0, 0.0, 9.537e-06, 1.0, 1.0, 0.0, 0.0, 1.0, 0.0, 0.0, 1.0, 0.0, 0.0, 1.0, 0.0, 0.0, 1.0, 0.0, 0.0, 1.0, 0.0, 0.0, 1.0, 0.0, 0.0, 1.0, 0.0, 0.0, 1.0, 0.0, 0.0, -1.0, 0.0, 0.0, -1.0, 0.0, 0.0, -1.0, 0.0, 0.0, -1.0, -5.96e-07, 0.0, -1.0, -5.96e-07, 0.0, -1.0, -5.96e-07, 0.0, -1.0, 0.0, 0.0, -1.0, 0.0, 0.0, -1.0, 0.0, 0.0, 1.0, 0.0, 0.0, 1.0, 0.0, 0.0, 1.0, 0.0, 0.0, 1.0, 0.0, 0.0, 1.0, 0.0, 0.0, 1.0, 0.0, 0.0, 1.0, 0.0, 0.0, 1.0, 0.0, 0.0, 1.0, 0.0, 0.0, -1.0, 0.0, 0.0, -1.0, 0.0, 0.0, -1.0, 0.0, 0.0, -1.0, 0.0, 0.0, -1.0, 0.0, 0.0, -1.0, 0.0, 0.0, 1.0, 0.0, 0.0, 1.0, 0.0, 0.0, 1.0, 0.0, 0.0, 1.0, 0.0, 0.0, 1.0, 0.0, 0.0, 1.0, 0.0, 0.0, 1.0, 0.0, 0.0, 1.0, 0.0, 0.0, 1.0, 0.0, 0.0, -1.0, 0.0, 0.0, -1.0, 0.0, 0.0, -1.0, 0.0, 0.0, -1.0, 0.0, 0.0, -1.0, 0.0, 0.0, -1.0, 0.0, 0.0, 1.0, 0.0, 0.0, 1.0, 0.0, 0.0, 1.0, 0.0, 0.0, 1.0, 0.0, 0.0, 1.0, 0.0, 0.0, 1.0, 0.0, 0.0, -1.0, 0.0, 0.0, -1.0, 0.0, 0.0, -1.0, 0.0, 0.0, -1.0, 0.0, 0.0, -1.0, 0.0, 0.0, -1.0, 0.0, 0.0, 0.0, 0.0, -1.0, 0.0, 0.0, -1.0, 0.0, 0.0, -1.0, 0.0, 0.0, -1.0, 0.0, 0.0, -1.0, 0.0, 0.0, -1.0, -1.0, 0.0, 0.0, -1.0, 0.0, 0.0, -1.0, 0.0, 0.0, -1.0, 4.47e-07, 0.0, -1.0, 4.47e-07, 0.0, -1.0, 4.47e-07, 0.0, 0.0, 0.0, -1.0, 0.0, 0.0, -1.0, 0.0, 0.0, -1.0, 0.0, 0.0, -1.0, 0.0, 0.0, -1.0, 0.0, 0.0, -1.0, 1.0, 0.0, 0.0, 1.0, 0.0, 0.0, 1.0, 0.0, 0.0, 1.0, 0.0, 0.0, 1.0, 0.0, 0.0, 1.0, 0.0, 0.0, 1.0, 0.0, 0.0, 1.0, 0.0, 0.0, 1.0, 0.0, 0.0, -1.0, 0.0, 0.0, -1.0, 0.0, 0.0, -1.0, 0.0, 0.0, -1.0, 9.934e-07, 0.0, -1.0, 9.934e-07, 0.0, -1.0, 9.934e-07, 0.0, -1.0, 0.0, 0.0, -1.0, 0.0, 0.0, -1.0, 0.0, 0.0, 1.0, 0.0, 0.0, 1.0, 0.0, 0.0, 1.0, 0.0, 0.0, 1.0, 0.0, 0.0, 1.0, 0.0, 0.0, 1.0, 0.0, 0.0, 1.0, 0.0, 0.0, 1.0, 0.0, 0.0, 1.0, 0.0, 0.0, -1.0, 0.0, 0.0, -1.0, 0.0, 0.0, -1.0, 0.0, 0.0, -1.0, 0.0, 0.0, -1.0, 0.0, 0.0, -1.0, 0.0, 0.0, 1.0, 0.0, 0.0, 1.0, 0.0, 0.0, 1.0, 0.0, 0.0, 1.0, 0.0, 0.0, 1.0, 0.0, 0.0, 1.0, 0.0, 0.0, 1.0, 0.0, 0.0, 1.0, 0.0, 0.0, 1.0, 0.0, 0.0, -1.0, 0.0, 0.0, -1.0, 0.0, 0.0, -1.0, 0.0, 0.0, -1.0, 0.0, 0.0, -1.0, 0.0, 0.0, -1.0, 0.0, 0.0, 0.0, 0.9864, 0.1644, 0.0, 0.9864, 0.1644, 0.0, 0.9864, 0.1644, 0.0, 0.9864, 0.1644, 0.0, 0.9864, 0.1644, 0.0, 0.9864, 0.1644, 0.0, 1.0, 0.0, 0.0, 0.9864, 0.1644, 0.0, 0.9864, 0.1644, 0.0, 0.9864, 0.1644, 0.0, 1.0, 0.0, 0.0, 1.0, 0.0, 0.0, 1.0, -2.242e-07, 0.0, 0.9864, 0.1644, 0.0, 0.9864, 0.1644, 0.0, 0.9864, 0.1644, 0.0, 1.0, -2.308e-07, 0.0, 1.0, -2.242e-07, 0.0, 1.0, 3.005e-09, 0.0, 1.0, 0.0, 0.0, 0.9864, 0.1644, 0.0, 0.9864, 0.1644, 0.0, 0.9864, 0.1644, 0.0, 1.0, 3.005e-09, 0.0, 0.9864, 0.1644, 0.0, 0.9864, 0.1644, 0.0, 0.9864, 0.1644, 0.0, 0.9864, 0.1644, 0.0, 0.9864, 0.1644, 0.0, 0.9864, 0.1644, 0.0, 0.9864, 0.1644, 0.0, 0.9864, 0.1644, 0.0, 0.9864, 0.1644, 0.0, 0.9864, 0.1644, 0.0, 0.9864, 0.1644, 0.0, 0.9864, 0.1644, 0.2822, 0.9594, 0.0, 0.2822, 0.9594, 0.0, 0.2822, 0.9594, 0.0, 0.9864, 0.1644, 0.0, 0.9864, 0.1644, 0.0, 0.9864, 0.1644, 0.0, 0.9864, 0.1644, 0.0, 0.9864, 0.1644, 0.0, 0.9864, 0.1644, 0.0, -0.2821, 0.9594, 9.648e-09, -0.2822, 0.9594, 0.0, -0.2822, 0.9594, 0.0, -0.9864, 0.1644, 0.0, -0.9864, 0.1644, 0.0, -0.9864, 0.1644, 0.0, -0.9864, 0.1644, 0.0, -0.9864, 0.1644, 0.0, -0.9864, 0.1644, 0.0, 9.287e-08, 0.0, 1.0, 0.0, 0.0, 1.0, 1.256e-07, 0.0, 1.0, 1.009e-06, 0.0, 1.0, 9.287e-08, 0.0, 1.0, 1.256e-07, 0.0, 1.0, 0.0, 0.0, 1.0, 1.256e-07, 0.0, 1.0, 0.0, 0.0, 1.0, 0.0, 0.0, 1.0, 1.256e-07, 0.0, 1.0, 0.0, 0.0, 1.0, 0.0, 0.0, 1.0, 0.0, 0.0, 1.0, 0.0, 0.0, 1.0, 0.0, 0.0, 1.0, 0.0, 0.0, 1.0, 0.0, 0.0, 1.0, 0.0, 0.0, 1.0, 0.0, 0.0, 1.0, 0.0, 0.0, 1.0, 0.0, 0.0, 1.0, 0.0, 0.0, 1.0, 0.0, 0.0, 1.0, 0.0, 0.0, 1.0, 0.0, 0.0, 1.0, 0.0, 0.0, 1.0, 0.0, 0.0, 1.0, 0.0, 0.0, 1.0, 0.0, 0.0, 1.0, 1.256e-07, 0.0, 1.0, 0.0, 0.0, 1.0, 0.0, 0.0, 1.0, 0.0, 0.0, 1.0, 0.0, 0.0, 1.0, 1.256e-07, 0.0, 1.0, 1.256e-07, 0.0, 1.0, 0.0, 0.0, 1.0, 0.0, 0.0, 1.0, -1.055e-07, 1.0, -1.154e-07, 0.0, 0.9864, 0.1644, 0.0, 0.9864, 0.1644, 0.0, 0.9864, 0.1644, 0.0, 1.0, 0.0, -1.055e-07, 1.0, -1.154e-07, 0.0, 0.9864, 0.1644, 0.0, 0.9864, 0.1644, 0.0, 0.9864, 0.1644, 0.0, 0.9864, 0.1644, 0.0, 0.9864, 0.1644, 0.0, 0.9864, 0.1644, 0.2822, 0.9594, 0.0, 0.2822, 0.9594, 0.0, 0.2822, 0.9594, 0.0, 0.2822, 0.9594, 0.0, 0.2822, 0.9594, 0.0, 0.2822, 0.9594, 0.0, -0.2822, 0.9594, -3.28e-10, -0.2821, 0.9594, 0.0, -0.2821, 0.9594, 9.648e-09, -0.2822, 0.9594, -2.924e-10, -0.2822, 0.9594, -3.28e-10, -0.2821, 0.9594, 9.648e-09, -0.2822, 0.9594, 0.0, -0.2822, 0.9594, -2.924e-10, -0.2821, 0.9594, 9.648e-09, 9.287e-08, 0.0, 1.0, 0.0, 0.0, 1.0, 0.0, 0.0, 1.0, 0.0, 0.0, 1.0, 0.0, 0.0, 1.0, 0.0, 0.0, 1.0, 0.0, 0.0, 1.0, 1.256e-07, 0.0, 1.0, 0.0, 0.0, 1.0, 0.0, 0.9864, -0.1644, 0.0, 0.9864, -0.1644, 0.0, 0.9864, -0.1644, 0.0, 0.9864, -0.1644, 0.0, 0.9864, -0.1644, 0.0, 0.9864, -0.1644, 0.0, 1.0, 0.0, 0.0, 1.0, 0.0, 0.0, 0.9864, -0.1644, 0.0, 0.9864, -0.1644, -8.632e-08, 0.9864, -0.1644, 0.0, 1.0, 0.0, 0.0, 1.0, -2.242e-07, 0.0, 1.0, -2.308e-07, 0.0, 0.9864, -0.1644, 0.0, 0.9864, -0.1644, 0.0, 0.9864, -0.1644, 0.0, 1.0, -2.242e-07, 0.0, 1.0, 3.005e-09, 0.0, 0.9864, -0.1644, 0.0, 0.9864, -0.1644, 0.0, 0.9864, -0.1644, 0.0, 1.0, 0.0, 0.0, 1.0, 3.005e-09, -1.449e-07, 0.9864, -0.1644, -3.491e-07, 0.9864, -0.1644, -8.632e-08, 0.9864, -0.1644, -8.632e-08, 0.9864, -0.1644, 0.0, 0.9864, -0.1644, -1.449e-07, 0.9864, -0.1644, 0.0, 0.9864, -0.1644, 0.0, 0.9864, -0.1644, 0.0, 0.9864, -0.1644, 0.0, 0.9864, -0.1644, 0.0, 0.9864, -0.1644, 0.0, 0.9864, -0.1644, 0.2822, 0.9594, 0.0, 0.2822, 0.9594, 0.0, 0.2822, 0.9594, 0.0, 0.9864, 0.1644, 0.0, 0.9864, 0.1644, 0.0, 0.9864, 0.1644, 0.0, 0.9864, 0.1644, 0.0, 0.9864, 0.1644, 0.0, 0.9864, 0.1644, 0.0, -0.2821, 0.9594, -9.685e-09, -0.2822, 0.9594, 0.0, -0.2822, 0.9594, 0.0, -0.9864, 0.1644, 0.0, -0.9864, 0.1644, 0.0, -0.9864, 0.1644, 0.0, -0.9864, 0.1644, 0.0, -0.9864, 0.1644, 0.0, -0.9864, 0.1644, 0.0, 1.58e-09, 0.0, -1.0, 0.0, 0.0, -1.0, -2.659e-07, 1.586e-07, -1.0, -2.659e-07, 1.586e-07, -1.0, 0.0, 0.0, -1.0, 2.007e-10, 0.0, -1.0, 1.58e-09, 0.0, -1.0, -2.659e-07, 1.586e-07, -1.0, 2.007e-10, 0.0, -1.0, 0.0, 0.0, -1.0, 0.0, 0.0, -1.0, 0.0, 0.0, -1.0, -5.006e-07, 0.0, -1.0, 0.0, 0.0, -1.0, 0.0, 0.0, -1.0, -5.006e-07, 0.0, -1.0, 0.0, 0.0, -1.0, -2.659e-07, 1.586e-07, -1.0, -2.657e-07, 9.844e-06, -1.0, 0.0, 2e-05, -1.0, 0.0, 2e-05, -1.0, 0.0, 2e-05, -1.0, 0.0, 2.83e-06, -1.0, -2.657e-07, 9.844e-06, -1.0, -4.997e-07, 0.0, -1.0, -2.657e-07, 9.844e-06, -1.0, 0.0, 2.83e-06, -1.0, 0.0, 2.83e-06, -1.0, 0.0, 0.0, -1.0, -4.997e-07, 0.0, -1.0, -2.659e-07, 1.586e-07, -1.0, 0.0, 0.0, -1.0, -9.377e-07, 1e-05, -1.0, -4.997e-07, 0.0, -1.0, -5.006e-07, 0.0, -1.0, -2.659e-07, 1.586e-07, -1.0, -2.659e-07, 1.586e-07, -1.0, -2.657e-07, 9.844e-06, -1.0, -4.997e-07, 0.0, -1.0, -1.055e-07, 1.0, -1.154e-07, 0.0, 1.0, 0.0, -8.632e-08, 0.9864, -0.1644, -8.632e-08, 0.9864, -0.1644, -3.491e-07, 0.9864, -0.1644, -1.055e-07, 1.0, -1.154e-07, 0.0, 0.9864, -0.1644, 0.0, 0.9864, -0.1644, -8.632e-08, 0.9864, -0.1644, -8.632e-08, 0.9864, -0.1644, 0.0, 0.9864, -0.1644, 0.0, 0.9864, -0.1644, 0.2822, 0.9594, 0.0, 0.2822, 0.9594, 0.0, 0.2822, 0.9594, 0.0, 0.2822, 0.9594, 0.0, 0.2822, 0.9594, 0.0, 0.2822, 0.9594, 0.0, -0.2821, 0.9594, -9.685e-09, -0.2821, 0.9594, 0.0, -0.2822, 0.9594, -3.28e-10, -0.2821, 0.9594, -9.685e-09, -0.2822, 0.9594, -3.28e-10, -0.2822, 0.9594, -2.924e-10, -0.2822, 0.9594, 0.0, -0.2821, 0.9594, -9.685e-09, -0.2822, 0.9594, -2.924e-10, 2.007e-10, 0.0, -1.0, 0.0, 0.0, -1.0, 0.0, 0.0, -1.0, -2.657e-07, 9.844e-06, -1.0, -2.659e-07, 1.586e-07, -1.0, -9.377e-07, 1e-05, -1.0, -9.377e-07, 1e-05, -1.0, 0.0, 2e-05, -1.0, -2.657e-07, 9.844e-06, -1.0])] * 3)])
me_mesh_trackgrasshole_03_mesh_002 = bpy.data.meshes.new('mesh_TrackGrassHole_03_Mesh.002')
me_mesh_trackgrasshole_03_mesh_002.from_pydata([(1.0, 0.0, 2.715), (1.0, 0.1, 2.715), (0.5, 0.1, 2.215), (0.5, 0.0, 2.215), (0.55, 0.1, 2.19), (1.05, 0.1, 2.69), (0.5501, 0.0, 2.19), (1.05, 0.0, 2.69), (1.0, 0.0, 3.665), (1.0, 0.1, 3.665), (1.05, 0.1, 3.69), (1.05, 0.0, 3.69), (0.5, 0.1, 1.99), (0.5, 0.0, 1.99), (0.525, 0.1, 4.14), (0.55, 0.1, 4.19), (0.55, 0.0, 4.19), (-1.0, 0.0, 2.715), (-0.5, 0.0, 2.215), (-0.5, 0.1, 2.215), (-1.0, 0.1, 2.715), (-0.55, 0.1, 2.19), (-1.05, 0.1, 2.69), (-1.05, 0.0, 2.69), (-0.5501, 0.0, 2.19), (-1.0, -1e-06, 3.665), (-1.0, 0.1, 3.665), (-1.05, 0.1, 3.69), (-1.05, -1e-06, 3.69), (-0.5, 0.0, 1.99), (-0.5, 0.1, 1.99), (-0.55, 0.1, 4.19), (-0.525, 0.1, 4.14), (-0.55, -1e-06, 4.19), (0.525, 0.0, 4.14), (-0.525, -1e-06, 4.14), (0.5, 3.2e-05, 4.19), (-0.5, -1e-06, 4.19), (0.3904, 0.0, 3.815), (-0.3904, 0.0, 3.815), (0.675, 0.0, 3.531), (0.675, 0.0, 2.85), (0.1565, 0.0, 2.318), (-0.675, 0.0, 3.531), (-0.675, 0.0, 2.85), (-0.1565, 0.0, 2.318), (-0.08, -3.8e-05, 3.19), (-0.07727, -3.8e-05, 3.211), (-0.06928, -3.8e-05, 3.23), (-0.05657, -3.8e-05, 3.247), (-0.04, -3.8e-05, 3.26), (-0.0207, -3.8e-05, 3.268), (3e-06, -3.8e-05, 3.27), (0.02071, -3.8e-05, 3.268), (0.04, -3.8e-05, 3.26), (0.05657, -3.8e-05, 3.247), (0.06928, -3.8e-05, 3.23), (0.07728, -3.8e-05, 3.211), (0.08, -3.8e-05, 3.19), (0.07728, -3.8e-05, 3.17), (0.06928, -3.8e-05, 3.15), (0.05657, -3.8e-05, 3.134), (0.04, -3.8e-05, 3.121), (0.02071, -3.8e-05, 3.113), (2e-06, 0.0, 2.318), (3e-06, -3.8e-05, 3.11), (-0.0207, -3.8e-05, 3.113), (-0.04, -3.8e-05, 3.121), (-0.05657, -3.8e-05, 3.134), (-0.06928, -3.8e-05, 3.15), (-0.07727, -3.8e-05, 3.17), (-0.55, 0.0, 1.99), (-0.55, 0.1, 1.99), (0.55, 0.0, 1.99), (0.55, 0.1, 1.99), (-0.07596, -0.02535, 3.211), (-0.07863, -0.02535, 3.19), (-0.0681, -0.02535, 3.23), (-0.0556, -0.02535, 3.246), (-0.03932, -0.02535, 3.258), (-0.02035, -0.02535, 3.266), (2e-06, -0.02535, 3.269), (0.02035, -0.02535, 3.266), (0.03932, -0.02535, 3.258), (0.05561, -0.02535, 3.246), (0.0681, -0.02535, 3.23), (0.07596, -0.02535, 3.211), (0.07864, -0.02535, 3.19), (0.07596, -0.02535, 3.17), (0.0681, -0.02535, 3.151), (0.05561, -0.02535, 3.135), (0.03932, -0.02535, 3.122), (0.02035, -0.02535, 3.114), (1e-06, -0.02535, 3.112), (-0.02035, -0.02535, 3.114), (-0.03932, -0.02535, 3.122), (-0.0556, -0.02535, 3.135), (-0.0681, -0.02535, 3.151), (-0.07596, -0.02535, 3.17), (2e-06, 0.0, 2.215), (1e-06, 0.0, 1.99), (-0.72, -0.05, 2.12), (-1.22, -0.05, 2.62), (-0.74, -0.17, 2.111), (-1.24, -0.17, 2.611), (-1.22, -0.05, 3.69), (-1.22, -0.05, 2.69), (-1.24, -0.17, 3.69), (-1.24, -0.17, 2.69), (-1.22, -0.05, 3.761), (-0.6204, -0.05, 4.36), (-1.24, -0.17, 3.769), (-0.6287, -0.17, 4.38), (1.22, -0.05, 2.62), (0.72, -0.05, 2.12), (1.24, -0.17, 2.611), (0.74, -0.17, 2.111), (1.22, -0.05, 3.69), (1.22, -0.05, 2.69), (1.24, -0.17, 3.69), (1.24, -0.17, 2.69), (0.6204, -0.05, 4.36), (1.22, -0.05, 3.761), (0.6287, -0.17, 4.38), (1.24, -0.17, 3.769), (0.5, -0.05, 4.36), (0.5, 0.0, 4.19), (-0.5, -0.05, 4.36), (0.5, -0.17, 4.38), (-0.5, -0.17, 4.38), (-0.72, -0.05, 1.99), (-0.74, -0.17, 1.99), (0.72, -0.05, 1.99), (0.74, -0.17, 1.99), (0.5, -0.05, 1.99), (0.5, -0.17, 1.99), (-0.5, -0.05, 1.99), (-0.5, -0.17, 1.99)], [], [(0, 1, 2), (2, 3, 0), (4, 2, 1), (1, 5, 4), (6, 4, 5), (5, 7, 6), (1, 0, 8), (8, 9, 1), (1, 9, 10), (10, 5, 1), (7, 5, 10), (10, 11, 7), (12, 13, 3), (3, 2, 12), (9, 14, 15), (15, 10, 9), (11, 10, 15), (15, 16, 11), (17, 18, 19), (19, 20, 17), (21, 22, 20), (20, 19, 21), (23, 22, 21), (21, 24, 23), (25, 17, 20), (20, 26, 25), (27, 26, 20), (20, 22, 27), (28, 27, 22), (22, 23, 28), (18, 29, 30), (30, 19, 18), (27, 31, 32), (32, 26, 27), (33, 31, 27), (27, 28, 33), (9, 8, 34), (34, 14, 9), (25, 26, 32), (32, 35, 25), (36, 37, 16), (16, 15, 36), (14, 32, 31), (31, 15, 14), (35, 34, 38), (38, 39, 35), (34, 8, 40), (40, 38, 34), (8, 0, 41), (41, 40, 8), (0, 3, 42), (42, 41, 0), (35, 39, 43), (43, 25, 35), (25, 43, 44), (44, 17, 25), (17, 44, 45), (45, 18, 17), (46, 43, 47), (47, 43, 48), (48, 43, 39), (39, 49, 48), (49, 39, 50), (50, 39, 51), (51, 39, 38), (38, 52, 51), (52, 38, 53), (53, 38, 54), (54, 38, 40), (40, 55, 54), (55, 40, 56), (56, 40, 57), (57, 40, 41), (41, 58, 57), (58, 41, 59), (59, 41, 60), (60, 41, 42), (42, 61, 60), (61, 42, 62), (62, 42, 63), (63, 42, 64), (64, 65, 63), (65, 45, 66), (66, 45, 67), (67, 45, 44), (44, 68, 67), (68, 44, 69), (69, 44, 70), (70, 44, 43), (43, 46, 70), (71, 24, 21), (21, 72, 71), (29, 71, 72), (72, 30, 29), (6, 73, 74), (74, 4, 6), (73, 13, 12), (12, 74, 73), (64, 45, 65), (31, 33, 37), (15, 31, 37), (37, 36, 15), (4, 74, 12), (12, 2, 4), (30, 72, 21), (21, 19, 30), (32, 14, 34), (34, 35, 32), (46, 47, 75), (75, 76, 46), (47, 48, 77), (77, 75, 47), (48, 49, 78), (78, 77, 48), (49, 50, 79), (79, 78, 49), (50, 51, 80), (80, 79, 50), (51, 52, 81), (81, 80, 51), (52, 53, 82), (82, 81, 52), (53, 54, 83), (83, 82, 53), (54, 55, 84), (84, 83, 54), (55, 56, 85), (85, 84, 55), (56, 57, 86), (86, 85, 56), (57, 58, 87), (87, 86, 57), (58, 59, 88), (88, 87, 58), (59, 60, 89), (89, 88, 59), (60, 61, 90), (90, 89, 60), (61, 62, 91), (91, 90, 61), (62, 63, 92), (92, 91, 62), (63, 65, 93), (93, 92, 63), (65, 66, 94), (94, 93, 65), (66, 67, 95), (95, 94, 66), (67, 68, 96), (96, 95, 67), (68, 69, 97), (97, 96, 68), (69, 70, 98), (98, 97, 69), (70, 46, 76), (76, 98, 70), (99, 100, 29), (29, 18, 99), (23, 24, 101), (101, 102, 23), (102, 101, 103), (103, 104, 102), (105, 28, 23), (23, 106, 105), (107, 105, 106), (106, 108, 107), (102, 106, 23), (108, 106, 102), (102, 104, 108), (28, 109, 110), (110, 33, 28), (109, 111, 112), (112, 110, 109), (109, 28, 105), (107, 111, 109), (109, 105, 107), (7, 113, 114), (114, 6, 7), (113, 115, 116), (116, 114, 113), (117, 118, 7), (7, 11, 117), (119, 120, 118), (118, 117, 119), (113, 7, 118), (120, 115, 113), (113, 118, 120), (11, 16, 121), (121, 122, 11), (122, 121, 123), (123, 124, 122), (122, 117, 11), (119, 117, 122), (122, 124, 119), (125, 126, 37), (37, 127, 125), (128, 125, 127), (127, 129, 128), (101, 24, 71), (71, 130, 101), (103, 101, 130), (130, 131, 103), (73, 6, 114), (114, 132, 73), (133, 132, 114), (114, 116, 133), (73, 132, 134), (134, 13, 73), (132, 133, 135), (135, 134, 132), (136, 130, 71), (71, 29, 136), (137, 131, 130), (130, 136, 137), (134, 100, 13), (137, 136, 134), (134, 135, 137), (127, 37, 33), (33, 110, 127), (129, 127, 110), (110, 112, 129), (125, 121, 16), (16, 126, 125), (128, 123, 121), (121, 125, 128), (99, 64, 42), (42, 3, 99), (3, 13, 100), (100, 99, 3), (99, 18, 45), (45, 64, 99), (136, 29, 100), (100, 134, 136)])
me_mesh_trackgrasshole_03_mesh_002.polygons.foreach_set('use_smooth', [0, 0, 0, 0, 0, 0, 0, 0, 0, 0, 0, 0, 0, 0, 0, 0, 0, 0, 0, 0, 0, 0, 0, 0, 0, 0, 0, 0, 0, 0, 0, 0, 0, 0, 0, 0, 0, 0, 0, 0, 0, 0, 0, 0, 0, 0, 0, 0, 0, 0, 0, 0, 0, 0, 0, 0, 0, 0, 0, 0, 0, 0, 0, 0, 0, 0, 0, 0, 0, 0, 0, 0, 0, 0, 0, 0, 0, 0, 0, 0, 0, 0, 0, 0, 0, 0, 0, 0, 0, 0, 0, 0, 0, 0, 0, 0, 0, 0, 0, 0, 0, 0, 1, 1, 1, 1, 1, 1, 1, 1, 1, 1, 1, 1, 1, 1, 1, 1, 1, 1, 1, 1, 1, 1, 1, 1, 1, 1, 1, 1, 1, 1, 1, 1, 1, 1, 1, 1, 1, 1, 1, 1, 1, 1, 1, 1, 1, 1, 1, 1, 1, 1, 1, 1, 1, 1, 1, 1, 1, 1, 1, 1, 1, 1, 1, 1, 1, 1, 1, 1, 1, 1, 1, 1, 1, 1, 1, 1, 1, 1, 1, 1, 1, 1, 1, 1, 1, 1, 1, 1, 1, 1, 1, 1, 1, 1, 1, 1, 1, 1, 1, 1, 1, 1, 1, 1, 1, 1, 1, 1, 1, 1, 1, 1, 1, 1, 1, 1, 1, 1, 1, 1, 1, 1, 1, 1, 1, 1, 1, 1, 1, 1, 1])
_k = set([(2, 4), (2, 12), (3, 13), (3, 42), (4, 74), (6, 7), (6, 73), (7, 11), (11, 16), (12, 74), (13, 73), (13, 100), (14, 32), (14, 34), (16, 126), (18, 29), (18, 45), (19, 21), (19, 30), (21, 72), (23, 24), (23, 28), (24, 71), (28, 33), (29, 71), (29, 100), (29, 136), (30, 72), (32, 35), (33, 37), (34, 35), (37, 126), (42, 64), (45, 64), (46, 47), (46, 70), (47, 48), (48, 49), (49, 50), (50, 51), (51, 52), (52, 53), (53, 54), (54, 55), (55, 56), (56, 57), (57, 58), (58, 59), (59, 60), (60, 61), (61, 62), (62, 63), (63, 65), (65, 66), (66, 67), (67, 68), (68, 69), (69, 70), (71, 101), (71, 130), (73, 132), (73, 134), (75, 76), (75, 77), (76, 98), (77, 78), (78, 79), (79, 80), (80, 81), (81, 82), (82, 83), (83, 84), (84, 85), (85, 86), (86, 87), (87, 88), (88, 89), (89, 90), (90, 91), (91, 92), (92, 93), (93, 94), (94, 95), (95, 96), (96, 97), (97, 98), (101, 102), (101, 103), (101, 130), (102, 104), (102, 106), (103, 104), (103, 130), (103, 131), (104, 108), (105, 106), (105, 109), (107, 108), (107, 111), (109, 110), (109, 111), (109, 112), (110, 112), (110, 127), (111, 112), (112, 129), (113, 114), (113, 115), (113, 116), (113, 118), (114, 116), (114, 132), (114, 133), (115, 116), (115, 120), (116, 133), (117, 118), (117, 122), (119, 120), (119, 124), (121, 122), (121, 123), (121, 125), (122, 124), (123, 124), (123, 128), (125, 127), (128, 129), (130, 131), (131, 137), (132, 133), (133, 135), (135, 137)])
me_mesh_trackgrasshole_03_mesh_002.attributes.new('sharp_edge', 'BOOLEAN', 'EDGE').data.foreach_set('value', [ (min(e.vertices), max(e.vertices)) in _k for e in me_mesh_trackgrasshole_03_mesh_002.edges])
_uv = me_mesh_trackgrasshole_03_mesh_002.uv_layers.new(name='UVMap')
_uv.uv.foreach_set('vector', [0.2458, 0.5717, 0.2458, 0.5959, 0.01667, 0.5959, 0.01667, 0.5959, 0.01667, 0.5717, 0.2458, 0.5717, 0.01108, 0.6092, 0.01111, 0.5959, 0.2458, 0.5959, 0.2458, 0.5959, 0.2458, 0.6092, 0.01108, 0.6092, 0.004065, 0.5717, 0.004065, 0.596, 0.2458, 0.596, 0.2458, 0.596, 0.2458, 0.5717, 0.004065, 0.5717, 0.004065, 0.5959, 0.004065, 0.5717, 0.2458, 0.5717, 0.2458, 0.5717, 0.2458, 0.5959, 0.004065, 0.5959, 0.004065, 0.5959, 0.2458, 0.5959, 0.2458, 0.6092, 0.2458, 0.6092, 0.004065, 0.6092, 0.004065, 0.5959, 0.004065, 0.5717, 0.004065, 0.596, 0.2458, 0.596, 0.2458, 0.596, 0.2458, 0.5717, 0.004065, 0.5717, 0.004065, 0.5959, 0.004065, 0.5717, 0.1045, 0.5717, 0.1045, 0.5717, 0.1045, 0.5959, 0.004065, 0.5959, 0.004065, 0.5959, 0.2458, 0.5959, 0.2458, 0.6092, 0.2458, 0.6092, 0.004065, 0.6092, 0.004065, 0.5959, 0.004064, 0.5717, 0.004065, 0.596, 0.2458, 0.596, 0.2458, 0.596, 0.2458, 0.5717, 0.004064, 0.5717, 0.004065, 0.5717, 0.238, 0.5717, 0.238, 0.5959, 0.238, 0.5959, 0.004065, 0.5959, 0.004065, 0.5717, 0.01108, 0.5959, 0.2458, 0.5959, 0.2458, 0.6092, 0.2458, 0.6092, 0.01111, 0.6092, 0.01108, 0.5959, 0.2458, 0.5717, 0.2458, 0.596, 0.01108, 0.596, 0.01108, 0.596, 0.01108, 0.5717, 0.2458, 0.5717, 0.004065, 0.5717, 0.2458, 0.5717, 0.2458, 0.5959, 0.2458, 0.5959, 0.004065, 0.5959, 0.004065, 0.5717, 0.2458, 0.6092, 0.2458, 0.5959, 0.004065, 0.5959, 0.004065, 0.5959, 0.004065, 0.6092, 0.2458, 0.6092, 0.2458, 0.5717, 0.2458, 0.596, 0.004064, 0.596, 0.004064, 0.596, 0.004064, 0.5717, 0.2458, 0.5717, 0.1045, 0.5717, 0.004065, 0.5717, 0.004065, 0.5976, 0.004065, 0.5976, 0.1045, 0.5976, 0.1045, 0.5717, 0.004065, 0.6092, 0.2458, 0.6092, 0.2458, 0.5959, 0.2458, 0.5959, 0.004065, 0.5959, 0.004065, 0.6092, 0.2458, 0.5717, 0.2458, 0.596, 0.004064, 0.596, 0.004064, 0.596, 0.004064, 0.5717, 0.2458, 0.5717, 0.004065, 0.5959, 0.004065, 0.5717, 0.2458, 0.5717, 0.2458, 0.5717, 0.2458, 0.5959, 0.004065, 0.5959, 0.2458, 0.5717, 0.2458, 0.5959, 0.004065, 0.5959, 0.004065, 0.5959, 0.004065, 0.5717, 0.2458, 0.5717, 0.01506, 0.5717, 0.2349, 0.5717, 0.004064, 0.5717, 0.004064, 0.5717, 0.004065, 0.596, 0.01506, 0.5717, 0.004065, 0.5959, 0.2419, 0.5959, 0.2419, 0.6092, 0.2419, 0.6092, 0.004065, 0.6092, 0.004065, 0.5959, 0.1628, 0.9958, 0.09201, 0.9958, 0.09201, 0.9174, 0.09201, 0.9174, 0.1628, 0.9174, 0.1628, 0.9958, 0.1628, 0.9958, 0.09201, 0.9958, 0.09201, 0.9174, 0.09201, 0.9174, 0.1628, 0.9174, 0.1628, 0.9958, 0.1628, 0.9958, 0.09201, 0.9958, 0.09201, 0.9174, 0.09201, 0.9174, 0.1628, 0.9174, 0.1628, 0.9958, 0.1628, 0.9958, 0.09201, 0.9958, 0.09201, 0.9129, 0.09201, 0.9129, 0.1628, 0.9174, 0.1628, 0.9958, 0.1628, 0.9958, 0.1628, 0.9174, 0.09201, 0.9174, 0.09201, 0.9174, 0.09201, 0.9958, 0.1628, 0.9958, 0.1628, 0.9958, 0.1628, 0.9174, 0.09201, 0.9174, 0.09201, 0.9174, 0.09201, 0.9958, 0.1628, 0.9958, 0.1628, 0.9958, 0.1628, 0.9174, 0.09201, 0.9129, 0.09201, 0.9129, 0.09201, 0.9958, 0.1628, 0.9958, 0.1248, 0.9087, 0.138, 0.8867, 0.1259, 0.9088, 0.1259, 0.9088, 0.138, 0.8867, 0.1269, 0.9092, 0.1269, 0.9092, 0.138, 0.8867, 0.1491, 0.8977, 0.1491, 0.8977, 0.1277, 0.9099, 0.1269, 0.9092, 0.1277, 0.9099, 0.1491, 0.8977, 0.1284, 0.9107, 0.1284, 0.9107, 0.1491, 0.8977, 0.1288, 0.9117, 0.1288, 0.9117, 0.1491, 0.8977, 0.1491, 0.9278, 0.1491, 0.9278, 0.1289, 0.9128, 0.1288, 0.9117, 0.1289, 0.9128, 0.1491, 0.9278, 0.1288, 0.9139, 0.1288, 0.9139, 0.1491, 0.9278, 0.1284, 0.9148, 0.1284, 0.9148, 0.1491, 0.9278, 0.138, 0.9389, 0.138, 0.9389, 0.1277, 0.9157, 0.1284, 0.9148, 0.1277, 0.9157, 0.138, 0.9389, 0.1269, 0.9164, 0.1269, 0.9164, 0.138, 0.9389, 0.1259, 0.9168, 0.1259, 0.9168, 0.138, 0.9389, 0.1116, 0.9389, 0.1116, 0.9389, 0.1248, 0.9169, 0.1259, 0.9168, 0.1248, 0.9169, 0.1116, 0.9389, 0.1237, 0.9168, 0.1237, 0.9168, 0.1116, 0.9389, 0.1227, 0.9164, 0.1227, 0.9164, 0.1116, 0.9389, 0.09954, 0.9269, 0.09954, 0.9269, 0.1219, 0.9157, 0.1227, 0.9164, 0.1219, 0.9157, 0.09954, 0.9269, 0.1212, 0.9149, 0.1212, 0.9149, 0.09954, 0.9269, 0.1208, 0.9139, 0.1208, 0.9139, 0.09954, 0.9269, 0.09952, 0.9128, 0.09952, 0.9128, 0.1206, 0.9128, 0.1208, 0.9139, 0.1206, 0.9128, 0.09951, 0.8987, 0.1208, 0.9117, 0.1208, 0.9117, 0.09951, 0.8987, 0.1212, 0.9107, 0.1212, 0.9107, 0.09951, 0.8987, 0.1116, 0.8867, 0.1116, 0.8867, 0.1219, 0.9099, 0.1212, 0.9107, 0.1219, 0.9099, 0.1116, 0.8867, 0.1227, 0.9092, 0.1227, 0.9092, 0.1116, 0.8867, 0.1237, 0.9088, 0.1237, 0.9088, 0.1116, 0.8867, 0.138, 0.8867, 0.138, 0.8867, 0.1248, 0.9087, 0.1237, 0.9088, 0.004065, 0.5717, 0.1045, 0.5717, 0.1045, 0.5959, 0.1045, 0.5959, 0.004065, 0.5959, 0.004065, 0.5717, 0.03016, 0.5717, 0.04227, 0.5717, 0.04227, 0.5959, 0.04227, 0.5959, 0.03016, 0.5959, 0.03016, 0.5717, 0.1045, 0.5717, 0.004065, 0.5717, 0.004065, 0.5976, 0.004065, 0.5976, 0.1045, 0.5976, 0.1045, 0.5717, 0.03016, 0.5717, 0.04227, 0.5717, 0.04227, 0.5959, 0.04227, 0.5959, 0.03016, 0.5959, 0.03016, 0.5717, 0.09952, 0.9128, 0.09951, 0.8987, 0.1206, 0.9128, 0.2458, 0.596, 0.2458, 0.5717, 0.2349, 0.5717, 0.004065, 0.596, 0.2458, 0.596, 0.2349, 0.5717, 0.2349, 0.5717, 0.01506, 0.5717, 0.004065, 0.596, 0.1045, 0.6092, 0.004065, 0.6092, 0.004065, 0.5959, 0.004065, 0.5959, 0.1045, 0.5959, 0.1045, 0.6092, 0.004065, 0.6092, 0.004065, 0.5959, 0.1045, 0.5959, 0.1045, 0.5959, 0.1045, 0.6092, 0.004065, 0.6092, 0.2458, 0.5959, 0.004065, 0.5959, 0.004065, 0.5717, 0.004065, 0.5717, 0.2458, 0.5717, 0.2458, 0.5959, 0.3411, 0.7636, 0.3419, 0.7636, 0.3419, 0.7536, 0.3419, 0.7536, 0.3411, 0.7536, 0.3411, 0.7636, 0.3419, 0.7636, 0.3427, 0.7636, 0.3427, 0.7536, 0.3427, 0.7536, 0.3419, 0.7536, 0.3419, 0.7636, 0.3427, 0.7636, 0.3434, 0.7636, 0.3434, 0.7536, 0.3434, 0.7536, 0.3427, 0.7536, 0.3427, 0.7636, 0.3434, 0.7636, 0.3442, 0.7636, 0.3442, 0.7536, 0.3442, 0.7536, 0.3434, 0.7536, 0.3434, 0.7636, 0.3442, 0.7636, 0.3449, 0.7636, 0.3449, 0.7536, 0.3449, 0.7536, 0.3442, 0.7536, 0.3442, 0.7636, 0.3449, 0.7636, 0.3457, 0.7636, 0.3457, 0.7536, 0.3457, 0.7536, 0.3449, 0.7536, 0.3449, 0.7636, 0.3457, 0.7636, 0.3464, 0.7636, 0.3464, 0.7536, 0.3464, 0.7536, 0.3457, 0.7536, 0.3457, 0.7636, 0.3464, 0.7636, 0.3472, 0.7636, 0.3472, 0.7536, 0.3472, 0.7536, 0.3464, 0.7536, 0.3464, 0.7636, 0.3472, 0.7636, 0.348, 0.7636, 0.348, 0.7536, 0.348, 0.7536, 0.3472, 0.7536, 0.3472, 0.7636, 0.348, 0.7636, 0.3487, 0.7636, 0.3487, 0.7536, 0.3487, 0.7536, 0.348, 0.7536, 0.348, 0.7636, 0.3487, 0.7636, 0.3495, 0.7636, 0.3495, 0.7536, 0.3495, 0.7536, 0.3487, 0.7536, 0.3487, 0.7636, 0.3495, 0.7636, 0.3502, 0.7636, 0.3502, 0.7536, 0.3502, 0.7536, 0.3495, 0.7536, 0.3495, 0.7636, 0.3502, 0.7636, 0.351, 0.7636, 0.351, 0.7536, 0.351, 0.7536, 0.3502, 0.7536, 0.3502, 0.7636, 0.351, 0.7636, 0.3517, 0.7636, 0.3517, 0.7536, 0.3517, 0.7536, 0.351, 0.7536, 0.351, 0.7636, 0.3517, 0.7636, 0.3525, 0.7636, 0.3525, 0.7536, 0.3525, 0.7536, 0.3517, 0.7536, 0.3517, 0.7636, 0.3525, 0.7636, 0.3533, 0.7636, 0.3533, 0.7536, 0.3533, 0.7536, 0.3525, 0.7536, 0.3525, 0.7636, 0.3533, 0.7636, 0.354, 0.7636, 0.354, 0.7536, 0.354, 0.7536, 0.3533, 0.7536, 0.3533, 0.7636, 0.354, 0.7636, 0.3548, 0.7636, 0.3548, 0.7536, 0.3548, 0.7536, 0.354, 0.7536, 0.354, 0.7636, 0.3548, 0.7636, 0.3555, 0.7636, 0.3555, 0.7536, 0.3555, 0.7536, 0.3548, 0.7536, 0.3548, 0.7636, 0.3555, 0.7636, 0.3563, 0.7636, 0.3563, 0.7536, 0.3563, 0.7536, 0.3555, 0.7536, 0.3555, 0.7636, 0.3563, 0.7636, 0.3571, 0.7636, 0.3571, 0.7536, 0.3571, 0.7536, 0.3563, 0.7536, 0.3563, 0.7636, 0.3571, 0.7636, 0.3578, 0.7636, 0.3578, 0.7536, 0.3578, 0.7536, 0.3571, 0.7536, 0.3571, 0.7636, 0.3578, 0.7636, 0.3586, 0.7636, 0.3586, 0.7536, 0.3586, 0.7536, 0.3578, 0.7536, 0.3578, 0.7636, 0.3404, 0.7636, 0.3411, 0.7636, 0.3411, 0.7536, 0.3411, 0.7536, 0.3404, 0.7536, 0.3404, 0.7636, 0.1628, 0.8768, 0.09201, 0.8768, 0.09201, 0.9958, 0.09201, 0.9958, 0.1628, 0.9958, 0.1628, 0.8768, 0.4546, 0.6089, 0.2844, 0.6089, 0.3013, 0.5596, 0.3013, 0.5596, 0.4716, 0.5596, 0.4546, 0.6089, 0.4716, 0.5596, 0.3013, 0.5596, 0.3033, 0.5349, 0.3033, 0.5349, 0.4736, 0.5349, 0.4716, 0.5596, 0.4955, 0.5596, 0.4955, 0.6089, 0.2545, 0.6089, 0.2545, 0.6089, 0.2545, 0.5596, 0.4955, 0.5596, 0.4955, 0.5349, 0.4955, 0.5596, 0.2545, 0.5596, 0.2545, 0.5596, 0.2545, 0.5349, 0.4955, 0.5349, 0.4785, 0.5596, 0.4955, 0.5596, 0.4955, 0.6089, 0.4955, 0.5349, 0.4955, 0.5596, 0.4785, 0.5596, 0.4785, 0.5596, 0.4765, 0.5349, 0.4955, 0.5349, 0.4547, 0.6089, 0.4716, 0.5596, 0.2673, 0.5596, 0.2673, 0.5596, 0.2843, 0.6089, 0.4547, 0.6089, 0.4716, 0.5596, 0.4736, 0.5349, 0.2653, 0.5349, 0.2653, 0.5349, 0.2673, 0.5596, 0.4716, 0.5596, 0.4785, 0.5596, 0.4955, 0.6089, 0.4955, 0.5596, 0.4955, 0.5349, 0.4765, 0.5349, 0.4785, 0.5596, 0.4785, 0.5596, 0.4955, 0.5596, 0.4955, 0.5349, 0.4546, 0.6089, 0.4716, 0.5596, 0.3013, 0.5596, 0.3013, 0.5596, 0.2844, 0.6089, 0.4546, 0.6089, 0.4716, 0.5596, 0.4736, 0.5349, 0.3033, 0.5349, 0.3033, 0.5349, 0.3013, 0.5596, 0.4716, 0.5596, 0.4955, 0.5596, 0.2545, 0.5596, 0.2545, 0.6089, 0.2545, 0.6089, 0.4955, 0.6089, 0.4955, 0.5596, 0.4955, 0.5349, 0.2545, 0.5349, 0.2545, 0.5596, 0.2545, 0.5596, 0.4955, 0.5596, 0.4955, 0.5349, 0.4785, 0.5596, 0.4955, 0.6089, 0.4955, 0.5596, 0.4955, 0.5349, 0.4765, 0.5349, 0.4785, 0.5596, 0.4785, 0.5596, 0.4955, 0.5596, 0.4955, 0.5349, 0.4547, 0.6089, 0.2843, 0.6089, 0.2673, 0.5596, 0.2673, 0.5596, 0.4716, 0.5596, 0.4547, 0.6089, 0.4716, 0.5596, 0.2673, 0.5596, 0.2653, 0.5349, 0.2653, 0.5349, 0.4736, 0.5349, 0.4716, 0.5596, 0.4785, 0.5596, 0.4955, 0.5596, 0.4955, 0.6089, 0.4955, 0.5349, 0.4955, 0.5596, 0.4785, 0.5596, 0.4785, 0.5596, 0.4765, 0.5349, 0.4955, 0.5349, 0.4955, 0.5596, 0.4955, 0.6089, 0.2545, 0.6089, 0.2545, 0.6089, 0.2545, 0.5596, 0.4955, 0.5596, 0.4955, 0.5349, 0.4955, 0.5596, 0.2545, 0.5596, 0.2545, 0.5596, 0.2545, 0.5349, 0.4955, 0.5349, 0.3057, 0.5596, 0.3096, 0.6089, 0.2545, 0.6089, 0.2545, 0.6089, 0.2545, 0.5596, 0.3057, 0.5596, 0.3052, 0.5349, 0.3057, 0.5596, 0.2545, 0.5596, 0.2545, 0.5596, 0.2545, 0.5349, 0.3052, 0.5349, 0.2545, 0.6089, 0.3096, 0.6089, 0.3057, 0.5596, 0.3057, 0.5596, 0.2545, 0.5596, 0.2545, 0.6089, 0.2545, 0.5349, 0.2545, 0.5596, 0.3057, 0.5596, 0.3057, 0.5596, 0.3052, 0.5349, 0.2545, 0.5349, 0.2857, 0.5557, 0.2582, 0.5496, 0.2939, 0.5496, 0.2939, 0.5496, 0.2939, 0.5557, 0.2857, 0.5557, 0.2582, 0.5496, 0.2549, 0.5349, 0.2939, 0.5349, 0.2939, 0.5349, 0.2939, 0.5496, 0.2582, 0.5496, 0.4561, 0.5496, 0.4918, 0.5496, 0.4642, 0.5557, 0.4642, 0.5557, 0.4561, 0.5557, 0.4561, 0.5496, 0.4561, 0.5349, 0.495, 0.5349, 0.4918, 0.5496, 0.4918, 0.5496, 0.4561, 0.5496, 0.4561, 0.5349, 0.2939, 0.5496, 0.375, 0.5557, 0.2939, 0.5557, 0.4561, 0.5349, 0.4561, 0.5496, 0.2939, 0.5496, 0.2939, 0.5496, 0.2939, 0.5349, 0.4561, 0.5349, 0.4955, 0.5596, 0.4955, 0.6089, 0.4834, 0.6089, 0.4834, 0.6089, 0.4664, 0.5596, 0.4955, 0.5596, 0.4955, 0.5349, 0.4955, 0.5596, 0.4664, 0.5596, 0.4664, 0.5596, 0.4644, 0.5349, 0.4955, 0.5349, 0.4955, 0.5596, 0.4664, 0.5596, 0.4834, 0.6089, 0.4834, 0.6089, 0.4955, 0.6089, 0.4955, 0.5596, 0.4955, 0.5349, 0.4644, 0.5349, 0.4664, 0.5596, 0.4664, 0.5596, 0.4955, 0.5596, 0.4955, 0.5349, 0.1316, 0.8768, 0.1563, 0.8768, 0.1563, 0.9131, 0.1563, 0.9131, 0.1316, 0.9957, 0.1316, 0.8768, 0.1628, 0.9958, 0.09201, 0.9958, 0.09201, 0.8768, 0.09201, 0.8768, 0.1628, 0.8768, 0.1628, 0.9958, 0.1316, 0.8768, 0.1316, 0.9957, 0.1563, 0.9131, 0.1563, 0.9131, 0.1563, 0.8768, 0.1316, 0.8768, 0.4561, 0.5496, 0.4561, 0.5557, 0.375, 0.5557, 0.375, 0.5557, 0.2939, 0.5496, 0.4561, 0.5496])
me_mesh_trackgrasshole_03_mesh_002.materials.append(mat_01___default_002)
me_mesh_trackgrasshole_03_mesh_002.use_remesh_preserve_volume = False
me_mesh_trackgrasshole_03_mesh_002.use_remesh_preserve_attributes = False
me_mesh_trackgrasshole_03_mesh_002.use_mirror_vertex_groups = False
me_mesh_trackgrasshole_03_mesh_002.update()
me_mesh_trackgrasshole_03_mesh_002.normals_split_custom_set([tuple(v) for v in zip(*[iter([-0.7071, 0.0, 0.7071, -0.7071, 0.0, 0.7071, -0.7071, 0.0, 0.7071, -0.7071, 0.0, 0.7071, -0.7071, 0.0, 0.7071, -0.7071, 0.0, 0.7071, 0.0, 1.0, 1.987e-07, 0.0, 1.0, 1.987e-07, 0.0, 1.0, 1.987e-07, 0.0, 1.0, 0.0, 0.0, 1.0, 0.0, 0.0, 1.0, 0.0, 0.7071, 0.0001416, -0.7071, 0.7071, 0.0001416, -0.7071, 0.7071, 0.0001416, -0.7071, 0.7071, 0.0002748, -0.7071, 0.7071, 0.0002748, -0.7071, 0.7071, 0.0002748, -0.7071, -1.0, 0.0, 0.0, -1.0, 0.0, 0.0, -1.0, 0.0, 0.0, -1.0, 0.0, 0.0, -1.0, 0.0, 0.0, -1.0, 0.0, 0.0, 0.0, 1.0, 0.0, 0.0, 1.0, 0.0, 0.0, 1.0, 0.0, 0.0, 1.0, 0.0, 0.0, 1.0, 0.0, 0.0, 1.0, 0.0, 1.0, 0.0001788, 0.0, 1.0, 0.0001788, 0.0, 1.0, 0.0001788, 0.0, 1.0, 0.0001168, 6.08e-06, 1.0, 0.0001168, 6.08e-06, 1.0, 0.0001168, 6.08e-06, -1.0, 0.0, 0.0, -1.0, 0.0, 0.0, -1.0, 0.0, 0.0, -1.0, 0.0, 0.0, -1.0, 0.0, 0.0, -1.0, 0.0, 0.0, 0.0, 1.0, -1.307e-07, 0.0, 1.0, -1.307e-07, 0.0, 1.0, -1.307e-07, 0.0, 1.0, 4.967e-08, 0.0, 1.0, 4.967e-08, 0.0, 1.0, 4.967e-08, 0.7071, 0.0001264, 0.7071, 0.7071, 0.0001264, 0.7071, 0.7071, 0.0001264, 0.7071, 0.7071, 0.0002756, 0.7071, 0.7071, 0.0002756, 0.7071, 0.7071, 0.0002756, 0.7071, 0.7071, -7.586e-06, 0.7071, 0.7071, -7.586e-06, 0.7071, 0.7071, -7.586e-06, 0.7071, 0.7071, -1.433e-05, 0.7071, 0.7071, -1.433e-05, 0.7071, 0.7071, -1.433e-05, 0.7071, 0.0, 1.0, 0.0, 0.0, 1.0, 0.0, 0.0, 1.0, 0.0, 0.0, 1.0, 7.45e-08, 0.0, 1.0, 7.45e-08, 0.0, 1.0, 7.45e-08, -0.7071, 0.0002976, -0.7071, -0.7071, 0.0002976, -0.7071, -0.7071, 0.0002976, -0.7071, -0.7071, 0.000204, -0.7071, -0.7071, 0.000204, -0.7071, -0.7071, 0.000204, -0.7071, 1.0, -2.008e-05, -2.139e-11, 1.0, -2.008e-05, -2.139e-11, 1.0, -2.008e-05, -2.139e-11, 1.0, -2.008e-05, -2.124e-11, 1.0, -2.008e-05, -2.124e-11, 1.0, -2.008e-05, -2.124e-11, 5.255e-07, 1.0, 1.059e-06, 5.255e-07, 1.0, 1.059e-06, 5.255e-07, 1.0, 1.059e-06, -4.992e-07, 1.0, 9.872e-07, -4.992e-07, 1.0, 9.872e-07, -4.992e-07, 1.0, 9.872e-07, -1.0, 0.0001478, 1.501e-10, -1.0, 0.0001478, 1.501e-10, -1.0, 0.0001478, 1.501e-10, -1.0, 0.0002122, 6.08e-06, -1.0, 0.0002122, 6.08e-06, -1.0, 0.0002122, 6.08e-06, 1.0, 0.0, -1.325e-05, 1.0, 0.0, -1.325e-05, 1.0, 0.0, -1.325e-05, 1.0, -9.934e-06, -1.775e-05, 1.0, -9.934e-06, -1.775e-05, 1.0, -9.934e-06, -1.775e-05, 0.0, 1.0, 1.366e-07, 0.0, 1.0, 1.366e-07, 0.0, 1.0, 1.366e-07, 0.0, 1.0, -7.843e-08, 0.0, 1.0, -7.843e-08, 0.0, 1.0, -7.843e-08, -0.7071, 0.00029, 0.7071, -0.7071, 0.00029, 0.7071, -0.7071, 0.00029, 0.7071, -0.7071, 0.0001484, 0.7071, -0.7071, 0.0001484, 0.7071, -0.7071, 0.0001484, 0.7071, -0.7071, 0.0, -0.7071, -0.7071, 0.0, -0.7071, -0.7071, 0.0, -0.7071, -0.7071, 0.0, -0.7071, -0.7071, 0.0, -0.7071, -0.7071, 0.0, -0.7071, 0.7071, -1.42e-05, -0.7071, 0.7071, -1.42e-05, -0.7071, 0.7071, -1.42e-05, -0.7071, 0.7071, -6.211e-06, -0.7071, 0.7071, -6.211e-06, -0.7071, 0.7071, -6.211e-06, -0.7071, 4.487e-06, -0.02089, 0.9998, 4.548e-06, -0.02089, 0.9998, 4.494e-06, -0.02089, 0.9998, -1.191e-05, 0.0002909, 1.0, -1.191e-05, 0.0002909, 1.0, -1.191e-05, 0.0002909, 1.0, -9.509e-07, 1.0, -3.814e-07, -9.509e-07, 1.0, -3.814e-07, -9.509e-07, 1.0, -3.814e-07, -9.076e-07, 1.0, 2.201e-07, -9.076e-07, 1.0, 2.201e-07, -9.076e-07, 1.0, 2.201e-07, -9.524e-07, 1.0, 3.945e-07, -9.524e-07, 1.0, 3.945e-07, -9.524e-07, 1.0, 3.945e-07, 0.0, 1.0, 3.077e-06, 0.0, 1.0, 3.077e-06, 0.0, 1.0, 3.077e-06, 0.0, 1.0, 0.0, 0.0, 1.0, 0.0, 0.0, 1.0, 0.0, 0.0, 1.0, 0.0, 0.0, 1.0, 0.0, 0.0, 1.0, 0.0, 0.0, 1.0, 0.0, 0.0, 1.0, 0.0, 0.0, 1.0, 0.0, 0.0, 1.0, 0.0, 0.0, 1.0, 0.0, 0.0, 1.0, 0.0, 0.0, 1.0, 0.0, 0.0, 1.0, 0.0, 0.0, 1.0, 0.0, 0.0, 1.0, 0.0, 0.0, 1.0, 0.0, 0.0, 1.0, 0.0, -2.176e-06, 1.0, 2.176e-06, -2.176e-06, 1.0, 2.176e-06, -2.176e-06, 1.0, 2.176e-06, -2.176e-06, 1.0, 2.176e-06, -2.176e-06, 1.0, 2.176e-06, -2.176e-06, 1.0, 2.176e-06, -3.077e-06, 1.0, 4.239e-12, -3.077e-06, 1.0, 4.239e-12, -3.077e-06, 1.0, 4.239e-12, -4.36e-07, 1.0, 1.053e-06, -4.36e-07, 1.0, 1.053e-06, -4.36e-07, 1.0, 1.053e-06, 0.0, 1.0, 0.0, 0.0, 1.0, 0.0, 0.0, 1.0, 0.0, 0.0, 1.0, 0.0, 0.0, 1.0, 0.0, 0.0, 1.0, 0.0, 5.939e-05, 1.0, -7.82e-06, 5.939e-05, 1.0, -7.82e-06, 5.939e-05, 1.0, -7.82e-06, 5.204e-05, 1.0, -2.156e-05, 5.204e-05, 1.0, -2.156e-05, 5.204e-05, 1.0, -2.156e-05, 4.194e-05, 1.0, -4.194e-05, 4.194e-05, 1.0, -4.194e-05, 4.194e-05, 1.0, -4.194e-05, 4.935e-05, 1.0, -3.787e-05, 4.935e-05, 1.0, -3.787e-05, 4.935e-05, 1.0, -3.787e-05, 3.536e-05, 1.0, -4.608e-05, 3.536e-05, 1.0, -4.608e-05, 3.536e-05, 1.0, -4.608e-05, 2.246e-05, 1.0, -5.422e-05, 2.246e-05, 1.0, -5.422e-05, 2.246e-05, 1.0, -5.422e-05, 0.0, 1.0, -6.938e-05, 0.0, 1.0, -6.938e-05, 0.0, 1.0, -6.938e-05, 1.014e-05, 1.0, -7.698e-05, 1.014e-05, 1.0, -7.698e-05, 1.014e-05, 1.0, -7.698e-05, -8.391e-06, 1.0, -6.372e-05, -8.391e-06, 1.0, -6.372e-05, -8.391e-06, 1.0, -6.372e-05, -2.246e-05, 1.0, -5.422e-05, -2.246e-05, 1.0, -5.422e-05, -2.246e-05, 1.0, -5.422e-05, -4.194e-05, 1.0, -4.194e-05, -4.194e-05, 1.0, -4.194e-05, -4.194e-05, 1.0, -4.194e-05, -3.845e-05, 1.0, -5.011e-05, -3.845e-05, 1.0, -5.011e-05, -3.845e-05, 1.0, -5.011e-05, -4.544e-05, 1.0, -3.487e-05, -4.544e-05, 1.0, -3.487e-05, -4.544e-05, 1.0, -3.487e-05, -5.204e-05, 1.0, -2.156e-05, -5.204e-05, 1.0, -2.156e-05, -5.204e-05, 1.0, -2.156e-05, -6.357e-05, 1.0, 0.0, -6.357e-05, 1.0, 0.0, -6.357e-05, 1.0, 0.0, -6.907e-05, 1.0, -9.093e-06, -6.907e-05, 1.0, -9.093e-06, -6.907e-05, 1.0, -9.093e-06, -5.939e-05, 1.0, 7.82e-06, -5.939e-05, 1.0, 7.82e-06, -5.939e-05, 1.0, 7.82e-06, -5.204e-05, 1.0, 2.156e-05, -5.204e-05, 1.0, 2.156e-05, -5.204e-05, 1.0, 2.156e-05, -4.229e-05, 1.0, 4.122e-05, -4.229e-05, 1.0, 4.122e-05, -4.229e-05, 1.0, 4.122e-05, -5.235e-05, 1.0, 4.017e-05, -5.235e-05, 1.0, 4.017e-05, -5.235e-05, 1.0, 4.017e-05, -3.267e-05, 1.0, 4.258e-05, -3.267e-05, 1.0, 4.258e-05, -3.267e-05, 1.0, 4.258e-05, -1.849e-05, 1.0, 4.464e-05, -1.849e-05, 1.0, 4.464e-05, -1.849e-05, 1.0, 4.464e-05, -7.018e-10, 1.0, 4.779e-05, -7.018e-10, 1.0, 4.779e-05, -7.018e-10, 1.0, 4.779e-05, -6.314e-06, 1.0, 4.796e-05, -6.314e-06, 1.0, 4.796e-05, -6.314e-06, 1.0, 4.796e-05, 6.154e-06, 1.0, 4.674e-05, 6.154e-06, 1.0, 4.674e-05, 6.154e-06, 1.0, 4.674e-05, 1.849e-05, 1.0, 4.464e-05, 1.849e-05, 1.0, 4.464e-05, 1.849e-05, 1.0, 4.464e-05, 4.226e-05, 1.0, 4.119e-05, 4.226e-05, 1.0, 4.119e-05, 4.226e-05, 1.0, 4.119e-05, 3.845e-05, 1.0, 5.011e-05, 3.845e-05, 1.0, 5.011e-05, 3.845e-05, 1.0, 5.011e-05, 4.544e-05, 1.0, 3.487e-05, 4.544e-05, 1.0, 3.487e-05, 4.544e-05, 1.0, 3.487e-05, 5.204e-05, 1.0, 2.156e-05, 5.204e-05, 1.0, 2.156e-05, 5.204e-05, 1.0, 2.156e-05, 6.357e-05, 1.0, -8.941e-11, 6.357e-05, 1.0, -8.941e-11, 6.357e-05, 1.0, -8.941e-11, 6.907e-05, 1.0, 9.093e-06, 6.907e-05, 1.0, 9.093e-06, 6.907e-05, 1.0, 9.093e-06, -1.0, 0.0008403, -0.00041, -1.0, 0.0008403, -0.00041, -1.0, 0.0008403, -0.00041, -1.0, 0.0, 1.013e-05, -1.0, 0.0, 1.013e-05, -1.0, 0.0, 1.013e-05, 0.0, 0.0, -1.0, 0.0, 0.0, -1.0, 0.0, 0.0, -1.0, 0.0, 0.0, -1.0, 0.0, 0.0, -1.0, 0.0, 0.0, -1.0, 1.0, 0.0, -0.0003099, 1.0, 0.0, -0.0003099, 1.0, 0.0, -0.0003099, 1.0, 0.0006201, 0.0, 1.0, 0.0006201, 0.0, 1.0, 0.0006201, 0.0, 0.0, 0.0, -1.0, 0.0, 0.0, -1.0, 0.0, 0.0, -1.0, 0.0, 0.0, -1.0, 0.0, 0.0, -1.0, 0.0, 0.0, -1.0, -3.521e-10, 1.0, 4.796e-05, -3.521e-10, 1.0, 4.796e-05, -3.521e-10, 1.0, 4.796e-05, 0.0002861, 0.0002908, 1.0, 0.0002861, 0.0002908, 1.0, 0.0002861, 0.0002908, 1.0, 0.0, 0.0001526, 1.0, 0.0, 0.0001526, 1.0, 0.0, 0.0001526, 1.0, -1.431e-05, 0.0002979, 1.0, -1.431e-05, 0.0002979, 1.0, -1.431e-05, 0.0002979, 1.0, 0.0, 1.0, 0.0, 0.0, 1.0, 0.0, 0.0, 1.0, 0.0, 0.0, 1.0, 0.0, 0.0, 1.0, 0.0, 0.0, 1.0, 0.0, 0.0, 1.0, -7.977e-09, 0.0, 1.0, -1.863e-08, 0.0, 1.0, 4.145e-08, 0.0, 1.0, 4.145e-08, 0.0, 1.0, 4.967e-08, 0.0, 1.0, -7.977e-09, -6.02e-07, 8.138e-12, -1.0, -1.135e-06, 0.0, -1.0, -1.101e-06, 5.235e-13, -1.0, -1.101e-06, 5.235e-13, -1.0, -5.677e-07, 8.662e-12, -1.0, -6.02e-07, 8.138e-12, -1.0, 0.9986, 0.05373, -6.92e-07, 0.9645, 0.05372, -0.2585, 0.9645, 0.05372, -0.2584, 0.9645, 0.05372, -0.2584, 0.9986, 0.05373, 1.152e-05, 0.9986, 0.05373, -6.92e-07, 0.9645, 0.05372, -0.2585, 0.8648, 0.05372, -0.4993, 0.8648, 0.05372, -0.4993, 0.8648, 0.05372, -0.4993, 0.9645, 0.05372, -0.2584, 0.9645, 0.05372, -0.2585, 0.8648, 0.05372, -0.4993, 0.7061, 0.05373, -0.7061, 0.7061, 0.05373, -0.7061, 0.7061, 0.05373, -0.7061, 0.8648, 0.05372, -0.4993, 0.8648, 0.05372, -0.4993, 0.7061, 0.05373, -0.7061, 0.4993, 0.05373, -0.8648, 0.4993, 0.05374, -0.8648, 0.4993, 0.05374, -0.8648, 0.7061, 0.05373, -0.7061, 0.7061, 0.05373, -0.7061, 0.4993, 0.05373, -0.8648, 0.2584, 0.05375, -0.9645, 0.2584, 0.05374, -0.9645, 0.2584, 0.05374, -0.9645, 0.4993, 0.05374, -0.8648, 0.4993, 0.05373, -0.8648, 0.2584, 0.05375, -0.9645, -8.448e-06, 0.05377, -0.9986, 3.972e-06, 0.05377, -0.9986, 3.972e-06, 0.05377, -0.9986, 0.2584, 0.05374, -0.9645, 0.2584, 0.05375, -0.9645, -8.448e-06, 0.05377, -0.9986, -0.2584, 0.05377, -0.9645, -0.2584, 0.05377, -0.9645, -0.2584, 0.05377, -0.9645, 3.972e-06, 0.05377, -0.9986, -8.448e-06, 0.05377, -0.9986, -0.2584, 0.05377, -0.9645, -0.4993, 0.05379, -0.8648, -0.4993, 0.05379, -0.8648, -0.4993, 0.05379, -0.8648, -0.2584, 0.05377, -0.9645, -0.2584, 0.05377, -0.9645, -0.4993, 0.05379, -0.8648, -0.7061, 0.05378, -0.7061, -0.7061, 0.05379, -0.7061, -0.7061, 0.05379, -0.7061, -0.4993, 0.05379, -0.8648, -0.4993, 0.05379, -0.8648, -0.7061, 0.05378, -0.7061, -0.8648, 0.05379, -0.4993, -0.8648, 0.05379, -0.4993, -0.8648, 0.05379, -0.4993, -0.7061, 0.05379, -0.7061, -0.7061, 0.05378, -0.7061, -0.8648, 0.05379, -0.4993, -0.9645, 0.0538, -0.2584, -0.9645, 0.05379, -0.2584, -0.9645, 0.05379, -0.2584, -0.8648, 0.05379, -0.4993, -0.8648, 0.05379, -0.4993, -0.9645, 0.0538, -0.2584, -0.9986, 0.05381, -2.34e-06, -0.9986, 0.05381, -8.301e-06, -0.9986, 0.05381, -8.301e-06, -0.9645, 0.05379, -0.2584, -0.9645, 0.0538, -0.2584, -0.9986, 0.05381, -2.34e-06, -0.9645, 0.05379, 0.2585, -0.9645, 0.05379, 0.2585, -0.9645, 0.05379, 0.2585, -0.9986, 0.05381, -8.301e-06, -0.9986, 0.05381, -2.34e-06, -0.9645, 0.05379, 0.2585, -0.8648, 0.05379, 0.4993, -0.8648, 0.05378, 0.4993, -0.8648, 0.05378, 0.4993, -0.9645, 0.05379, 0.2585, -0.9645, 0.05379, 0.2585, -0.8648, 0.05379, 0.4993, -0.7061, 0.05382, 0.7061, -0.7061, 0.05381, 0.7061, -0.7061, 0.05381, 0.7061, -0.8648, 0.05378, 0.4993, -0.8648, 0.05379, 0.4993, -0.7061, 0.05382, 0.7061, -0.4993, 0.05379, 0.8648, -0.4993, 0.0538, 0.8648, -0.4993, 0.0538, 0.8648, -0.7061, 0.05381, 0.7061, -0.7061, 0.05382, 0.7061, -0.4993, 0.05379, 0.8648, -0.2584, 0.05376, 0.9645, -0.2585, 0.05377, 0.9645, -0.2585, 0.05377, 0.9645, -0.4993, 0.0538, 0.8648, -0.4993, 0.05379, 0.8648, -0.2584, 0.05376, 0.9645, -3.364e-08, 0.05374, 0.9986, 1.098e-05, 0.05374, 0.9986, 1.098e-05, 0.05374, 0.9986, -0.2585, 0.05377, 0.9645, -0.2584, 0.05376, 0.9645, -3.364e-08, 0.05374, 0.9986, 0.2584, 0.05375, 0.9645, 0.2585, 0.05374, 0.9645, 0.2585, 0.05374, 0.9645, 1.098e-05, 0.05374, 0.9986, -3.364e-08, 0.05374, 0.9986, 0.2584, 0.05375, 0.9645, 0.4993, 0.05373, 0.8648, 0.4993, 0.05374, 0.8648, 0.4993, 0.05374, 0.8648, 0.2585, 0.05374, 0.9645, 0.2584, 0.05375, 0.9645, 0.4993, 0.05373, 0.8648, 0.7061, 0.0537, 0.7061, 0.7061, 0.05371, 0.7061, 0.7061, 0.05371, 0.7061, 0.4993, 0.05374, 0.8648, 0.4993, 0.05373, 0.8648, 0.7061, 0.0537, 0.7061, 0.8648, 0.0537, 0.4993, 0.8648, 0.0537, 0.4993, 0.8648, 0.0537, 0.4993, 0.7061, 0.05371, 0.7061, 0.7061, 0.0537, 0.7061, 0.8648, 0.0537, 0.4993, 0.9645, 0.05371, 0.2584, 0.9645, 0.0537, 0.2584, 0.9645, 0.0537, 0.2584, 0.8648, 0.0537, 0.4993, 0.8648, 0.0537, 0.4993, 0.9645, 0.05371, 0.2584, 0.9986, 0.05373, -6.92e-07, 0.9986, 0.05373, 1.152e-05, 0.9986, 0.05373, 1.152e-05, 0.9645, 0.0537, 0.2584, 0.9645, 0.05371, 0.2584, 0.0, 1.0, 0.0, 0.0, 1.0, 0.0, 0.0, 1.0, 0.0, 0.0, 1.0, 0.0, 0.0, 1.0, 0.0, 0.0, 1.0, 0.0, -0.2423, 0.965, -0.1003, -0.2422, 0.965, -0.1004, -0.2423, 0.965, -0.1004, -0.2423, 0.965, -0.1004, -0.2422, 0.965, -0.1003, -0.2423, 0.965, -0.1003, -0.6975, 0.1644, -0.6975, -0.6975, 0.1644, -0.6975, -0.6975, 0.1644, -0.6975, -0.6975, 0.1644, -0.6975, -0.6975, 0.1644, -0.6975, -0.6975, 0.1644, -0.6975, -0.2822, 0.9594, -0.000117, -0.2422, 0.965, 0.1003, -0.2423, 0.965, -0.1003, -0.2423, 0.965, -0.1003, -0.2822, 0.9594, 8.272e-05, -0.2822, 0.9594, -0.000117, -0.9864, 0.1644, -0.0003837, -0.9864, 0.1644, -0.0004126, -0.9864, 0.1644, 0.0002876, -0.9864, 0.1644, 0.0002876, -0.9864, 0.1644, 0.0002675, -0.9864, 0.1644, -0.0003837, -0.2422, 0.965, -0.1003, -0.2822, 0.9594, 8.272e-05, -0.2423, 0.965, -0.1003, -0.9864, 0.1644, 0.0002675, -0.9864, 0.1644, 0.0002876, -0.9864, 0.1644, 0.0005523, -0.9864, 0.1644, 0.0005523, -0.9864, 0.1644, 0.0005137, -0.9864, 0.1644, 0.0002675, -0.2422, 0.965, 0.1003, -0.2422, 0.965, 0.1002, -0.1003, 0.965, 0.2422, -0.1003, 0.965, 0.2422, -0.1003, 0.965, 0.2423, -0.2422, 0.965, 0.1003, -0.6975, 0.1644, 0.6975, -0.6975, 0.1644, 0.6975, -0.6975, 0.1644, 0.6975, -0.6975, 0.1644, 0.6975, -0.6975, 0.1644, 0.6975, -0.6975, 0.1644, 0.6975, -0.2422, 0.965, 0.1002, -0.2422, 0.965, 0.1003, -0.2822, 0.9594, -0.000117, -0.9864, 0.1644, -0.0003837, -0.9864, 0.1643, -0.0007394, -0.9864, 0.1644, -0.0007949, -0.9864, 0.1644, -0.0007949, -0.9864, 0.1644, -0.0004126, -0.9864, 0.1644, -0.0003837, 0.2423, 0.965, -0.1003, 0.2423, 0.965, -0.1003, 0.2422, 0.965, -0.1004, 0.2422, 0.965, -0.1004, 0.2422, 0.965, -0.1004, 0.2423, 0.965, -0.1003, 0.6975, 0.1644, -0.6975, 0.6975, 0.1644, -0.6975, 0.6975, 0.1644, -0.6975, 0.6975, 0.1644, -0.6975, 0.6975, 0.1644, -0.6975, 0.6975, 0.1644, -0.6975, 0.2822, 0.9594, -0.0001153, 0.2822, 0.9594, 8.215e-05, 0.2423, 0.965, -0.1003, 0.2423, 0.965, -0.1003, 0.2423, 0.965, 0.1003, 0.2822, 0.9594, -0.0001153, 0.9864, 0.1644, -0.0003817, 0.9864, 0.1644, 0.0002675, 0.9864, 0.1644, 0.0002875, 0.9864, 0.1644, 0.0002875, 0.9864, 0.1644, -0.0004056, 0.9864, 0.1644, -0.0003817, 0.2423, 0.965, -0.1003, 0.2423, 0.965, -0.1003, 0.2822, 0.9594, 8.215e-05, 0.9864, 0.1644, 0.0002675, 0.9864, 0.1644, 0.0005137, 0.9864, 0.1644, 0.0005523, 0.9864, 0.1644, 0.0005523, 0.9864, 0.1644, 0.0002875, 0.9864, 0.1644, 0.0002675, 0.2423, 0.965, 0.1003, 0.1002, 0.965, 0.2422, 0.1003, 0.965, 0.2422, 0.1003, 0.965, 0.2422, 0.2422, 0.965, 0.1002, 0.2423, 0.965, 0.1003, 0.6975, 0.1644, 0.6975, 0.6975, 0.1643, 0.6975, 0.6975, 0.1643, 0.6975, 0.6975, 0.1643, 0.6975, 0.6975, 0.1644, 0.6975, 0.6975, 0.1644, 0.6975, 0.2422, 0.965, 0.1002, 0.2822, 0.9594, -0.0001153, 0.2423, 0.965, 0.1003, 0.9864, 0.1644, -0.0003817, 0.9864, 0.1644, -0.0004056, 0.9864, 0.1644, -0.0007853, 0.9864, 0.1644, -0.0007853, 0.9864, 0.1643, -0.0007394, 0.9864, 0.1644, -0.0003817, -8.325e-05, 0.9594, 0.2822, -8.068e-05, 0.9594, 0.2822, 4.009e-05, 0.9594, 0.2822, 4.009e-05, 0.9594, 0.2822, 6.416e-05, 0.9594, 0.2822, -8.325e-05, 0.9594, 0.2822, -0.0002626, 0.1644, 0.9864, -0.000301, 0.1644, 0.9864, 0.0002398, 0.1644, 0.9864, 0.0002398, 0.1644, 0.9864, 0.000234, 0.1644, 0.9864, -0.0002626, 0.1644, 0.9864, -0.2423, 0.965, -0.1004, -0.2422, 0.965, -0.1004, -0.2822, 0.9594, -0.0001157, -0.2822, 0.9594, -8.935e-05, -0.2822, 0.9594, -8.935e-05, -0.2423, 0.965, -0.1003, -0.9864, 0.1644, -0.0003122, -0.9864, 0.1644, -0.0003122, -0.9864, 0.1644, -0.0003122, -0.9864, 0.1644, -0.0003336, -0.9864, 0.1644, -0.0003336, -0.9864, 0.1644, -0.0003336, 0.2822, 0.9594, -8.729e-05, 0.2422, 0.965, -0.1004, 0.2422, 0.965, -0.1004, 0.2422, 0.965, -0.1004, 0.2822, 0.9594, -8.707e-05, 0.2822, 0.9594, -8.729e-05, 0.9864, 0.1644, -0.0003045, 0.9864, 0.1644, -0.0003045, 0.9864, 0.1644, -0.0003045, 0.9864, 0.1644, -0.0003254, 0.9864, 0.1644, -0.0003254, 0.9864, 0.1644, -0.0003254, 0.0, 0.0, -1.0, 0.0, 0.0, -1.0, 0.0, 0.0, -1.0, 0.0, 0.0, -1.0, 0.0, 0.0, -1.0, 0.0, 0.0, -1.0, 0.0, 0.0, -1.0, 0.0, 0.0, -1.0, 0.0, 0.0, -1.0, 0.0, 0.0, -1.0, 0.0, 0.0, -1.0, 0.0, 0.0, -1.0, 0.0, 0.0, -1.0, 0.0, 0.0, -1.0, 0.0, 0.0, -1.0, 0.0, 0.0, -1.0, 0.0, 0.0, -1.0, 0.0, 0.0, -1.0, 0.0, 0.0, -1.0, 0.0, 0.0, -1.0, 0.0, 0.0, -1.0, 0.0, 0.0, -1.0, 0.0, 0.0, -1.0, 0.0, 0.0, -1.0, 0.0, 0.0, -1.0, 0.0, 0.0, -1.0, 0.0, 0.0, -1.0, 0.0, 0.0, -1.0, 0.0, 0.0, -1.0, 0.0, 0.0, -1.0, 0.0, 0.0, -1.0, 0.0, 0.0, -1.0, 0.0, 0.0, -1.0, 6.416e-05, 0.9594, 0.2822, 4.009e-05, 0.9594, 0.2822, -0.1003, 0.965, 0.2423, -0.1003, 0.965, 0.2423, -0.1003, 0.965, 0.2422, 6.416e-05, 0.9594, 0.2822, 0.000234, 0.1644, 0.9864, 0.0002398, 0.1644, 0.9864, 0.000468, 0.1644, 0.9864, 0.000468, 0.1644, 0.9864, 0.0004568, 0.1644, 0.9864, 0.000234, 0.1644, 0.9864, -8.325e-05, 0.9594, 0.2822, 0.1003, 0.965, 0.2422, 0.1002, 0.965, 0.2422, 0.1002, 0.965, 0.2422, -8.068e-05, 0.9594, 0.2822, -8.325e-05, 0.9594, 0.2822, -0.0002626, 0.1644, 0.9864, -0.0004492, 0.1643, 0.9864, -0.0005229, 0.1643, 0.9864, -0.0005229, 0.1643, 0.9864, -0.000301, 0.1644, 0.9864, -0.0002626, 0.1644, 0.9864, 0.0, 1.0, 0.0, 0.0, 1.0, 0.0, 0.0, 1.0, 0.0, 0.0, 1.0, 0.0, 0.0, 1.0, 0.0, 0.0, 1.0, 0.0, 0.0, 1.0, 0.0, 0.0, 1.0, 0.0, 0.0, 1.0, 0.0, 0.0, 1.0, 0.0, 0.0, 1.0, 0.0, 0.0, 1.0, 0.0, 0.0, 1.0, 0.0, 0.0, 1.0, 0.0, 0.0, 1.0, 0.0, 0.0, 1.0, 0.0, 0.0, 1.0, 0.0, 0.0, 1.0, 0.0, 0.0, 0.0, -1.0, 0.0, 0.0, -1.0, 0.0, 0.0, -1.0, 0.0, 0.0, -1.0, 0.0, 0.0, -1.0, 0.0, 0.0, -1.0])] * 3)])

# ---- objects
ob_mesh_trackgrassend_mesh = bpy.data.objects.new('mesh_TrackGrassEnd_Mesh', me_mesh_trackgrassend_mesh)
ob_mesh_trackgrasshill_04_mesh_001 = bpy.data.objects.new('mesh_TrackGrassHill_04_Mesh.001', me_mesh_trackgrasshill_04_mesh_001)
ob_mesh_trackgrasshole_03_mesh_002 = bpy.data.objects.new('mesh_TrackGrassHole_03_Mesh.002', me_mesh_trackgrasshole_03_mesh_002)

# ---- transforms, parenting, visibility, modifiers, constraints
ob_mesh_trackgrassend_mesh.location = (0.0, 0.0, 0.0)
ob_mesh_trackgrassend_mesh.rotation_euler = (1.571, -0.0, 0.0)
ob_mesh_trackgrassend_mesh.lineart.crease_threshold = 0.0
ob_mesh_trackgrasshill_04_mesh_001.location = (0.0, 0.0, 0.0)
ob_mesh_trackgrasshill_04_mesh_001.rotation_euler = (1.571, -0.0, 0.0)
ob_mesh_trackgrasshill_04_mesh_001.lineart.crease_threshold = 0.0
ob_mesh_trackgrasshole_03_mesh_002.location = (0.0, 0.0001149, 0.0)
ob_mesh_trackgrasshole_03_mesh_002.rotation_euler = (1.571, -0.0, 0.0)
ob_mesh_trackgrasshole_03_mesh_002.lineart.crease_threshold = 0.0

# ---- collection membership
col_collection.objects.link(ob_mesh_trackgrassend_mesh)
col_collection.objects.link(ob_mesh_trackgrasshill_04_mesh_001)
col_collection.objects.link(ob_mesh_trackgrasshole_03_mesh_002)

# ---- scene / render settings (as saved in the file)
scene.frame_start = 1; scene.frame_end = 250; scene.frame_set(1)
scene.render.engine = 'BLENDER_EEVEE_NEXT'
scene.cycles.use_denoising = False
scene.cycles.samples = 128
scene.cycles.sampling_pattern = 'TABULATED_SOBOL'
scene.cycles.use_adaptive_sampling = False
scene.cycles.use_light_tree = False
scene.view_settings.view_transform = 'Filmic'
bpy.context.view_layer.update()

# ---- added for rendering (the .blend has no active camera and no usable light): camera, sun
cam_auto = bpy.data.cameras.new('AutoCamera')
cam_auto.lens = 50.0
cam_auto.sensor_width = 36.0
cam_auto.clip_end = 1000.0
ob_auto_camera = bpy.data.objects.new('AutoCamera', cam_auto)
scene.collection.objects.link(ob_auto_camera)
ob_auto_camera.location = (5.70519, -8.4121, 4.61249)
ob_auto_camera.rotation_euler = (1.09748, -7.21219e-08, 0.694738)
scene.camera = ob_auto_camera
light_auto_sun = bpy.data.lights.new('AutoSun', 'SUN')
light_auto_sun.energy = 3.0
light_auto_sun.angle = 0.0523599
ob_auto_sun = bpy.data.objects.new('AutoSun', light_auto_sun)
scene.collection.objects.link(ob_auto_sun)
ob_auto_sun.rotation_euler = (0.872665, 0.174533, 0.523599)
bpy.context.view_layer.update()
